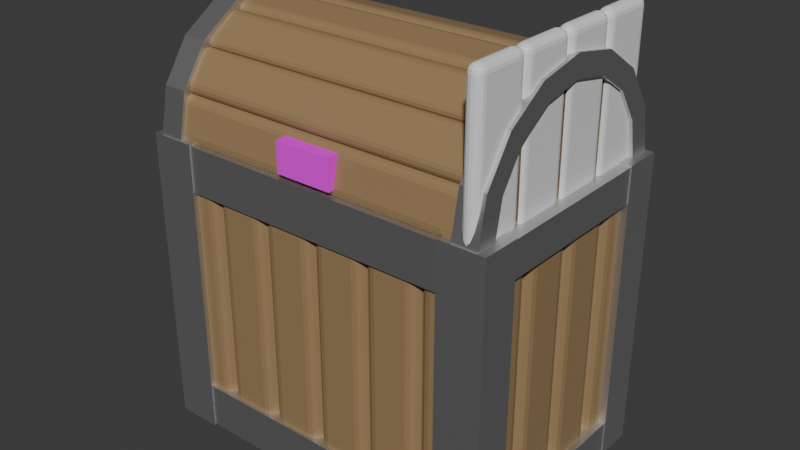 # Source: Coffre.blend  (saved by Blender 4.3.34; exported with 4.5.12 LTS)
import bpy
from mathutils import Matrix  # noqa: F401  (used for matrix-valued properties, if any)

bpy.ops.wm.read_factory_settings(use_empty=True)
scene = bpy.context.scene
scene.name = 'Scene'

# ---- collections
col_collection = bpy.data.collections.new('Collection'); scene.collection.children.link(col_collection)
col_wall = bpy.data.collections.new('wall'); col_collection.children.link(col_wall)
col_frame = bpy.data.collections.new('frame'); col_collection.children.link(col_frame)
col_top = bpy.data.collections.new('top'); col_collection.children.link(col_top)

# ---- images (referenced by path relative to the original .blend; pixels are not part of the script)
import os
ASSET_DIR = os.environ.get("B2B_ASSET_DIR", "")  # directory of the original .blend (textures are referenced by path, not embedded)
HERE = os.path.dirname(os.path.abspath(__file__))  # packed textures are extracted next to this script under _unpacked/

def load_image(name, relpath, width, height, colorspace="sRGB"):
    """Load a texture the original file referenced (path relative to the .blend, or extracted next to this script)."""
    p = next((c for c in (os.path.join(HERE, relpath), os.path.join(ASSET_DIR, relpath)) if relpath and os.path.exists(c)), "")
    if p:
        img = bpy.data.images.load(p, check_existing=True)
        img.name = name
    else:  # same state as the original file: an image datablock whose file is absent (Cycles renders it pink)
        img = bpy.data.images.new(name, width, height)
        img.source = "FILE"
        img.filepath = "//" + (relpath or name)
    img.colorspace_settings.name = colorspace
    return img
img_coffrekey_png = load_image('coffreKey.png', 'coffreKey.png', 1024, 1024, 'sRGB')

# ---- materials (node trees are filled in below, after node groups)
mat_material_001 = bpy.data.materials.new('Material.001')
mat_material_001.alpha_threshold = 0.0
mat_material_001.roughness = 0.5
mat_material_001.line_color = (0.0, 0.0, 0.0, 1.0)
mat_material = bpy.data.materials.new('Material')
mat_material.alpha_threshold = 0.0
mat_material.roughness = 0.5
mat_material.line_color = (0.0, 0.0, 0.0, 1.0)
mat_material_002 = bpy.data.materials.new('Material.002')
mat_material_002.alpha_threshold = 0.0
mat_material_002.roughness = 0.5
mat_material_002.line_color = (0.0, 0.0, 0.0, 1.0)
mat_material_008 = bpy.data.materials.new('Material.008')
mat_material_007 = bpy.data.materials.new('Material.007')
mat_material_006 = bpy.data.materials.new('Material.006')
mat_material_009 = bpy.data.materials.new('Material.009')
mat_material_004 = bpy.data.materials.new('Material.004')
mat_material_004.alpha_threshold = 0.0
mat_material_004.roughness = 0.5
mat_material_004.line_color = (0.0, 0.0, 0.0, 1.0)
mat_material_005 = bpy.data.materials.new('Material.005')
mat_material_005.alpha_threshold = 0.0
mat_material_005.roughness = 0.5
mat_material_005.line_color = (0.0, 0.0, 0.0, 1.0)
mat_material_011 = bpy.data.materials.new('Material.011')
mat_material_003 = bpy.data.materials.new('Material.003')

# ---- material node trees
mat_material_001.use_nodes = True; mat_material_001.node_tree.nodes.clear()
_N = mat_material_001.node_tree.nodes; _L = mat_material_001.node_tree.links
n0 = _N.new('ShaderNodeOutputMaterial'); n0.name = 'Material Output'; n0.location = (300, 300)
n1 = _N.new('ShaderNodeBsdfPrincipled'); n1.name = 'Principled BSDF'; n1.location = (10, 300)
n1.inputs[0].default_value = (0.3278, 0.2159, 0.1046, 1.0)
n1.inputs[3].default_value = 1.45
_L.new(n1.outputs[0], n0.inputs[0])
n0.is_active_output = True
mat_material.use_nodes = True; mat_material.node_tree.nodes.clear()
_N = mat_material.node_tree.nodes; _L = mat_material.node_tree.links
n0 = _N.new('ShaderNodeOutputMaterial'); n0.name = 'Material Output'; n0.location = (300, 300)
n1 = _N.new('ShaderNodeBsdfPrincipled'); n1.name = 'Principled BSDF'; n1.location = (10, 300)
n1.inputs[0].default_value = (0.3278, 0.2159, 0.1046, 1.0)
n1.inputs[3].default_value = 1.45
_L.new(n1.outputs[0], n0.inputs[0])
n0.is_active_output = True
mat_material_002.use_nodes = True; mat_material_002.node_tree.nodes.clear()
_N = mat_material_002.node_tree.nodes; _L = mat_material_002.node_tree.links
n0 = _N.new('ShaderNodeOutputMaterial'); n0.name = 'Material Output'; n0.location = (300, 300)
n1 = _N.new('ShaderNodeBsdfPrincipled'); n1.name = 'Principled BSDF'; n1.location = (10, 300)
n1.inputs[0].default_value = (0.3278, 0.2159, 0.1046, 1.0)
n1.inputs[3].default_value = 1.45
_L.new(n1.outputs[0], n0.inputs[0])
n0.is_active_output = True
mat_material_008.use_nodes = True; mat_material_008.node_tree.nodes.clear()
_N = mat_material_008.node_tree.nodes; _L = mat_material_008.node_tree.links
n0 = _N.new('ShaderNodeBsdfPrincipled'); n0.name = 'Principled BSDF'; n0.location = (10, 300)
n0.inputs[0].default_value = (0.6654, 0.6654, 0.6654, 1.0)
n0.inputs[1].default_value = 0.993
n1 = _N.new('ShaderNodeOutputMaterial'); n1.name = 'Material Output'; n1.location = (300, 300)
_L.new(n0.outputs[0], n1.inputs[0])
n1.is_active_output = True
mat_material_007.use_nodes = True; mat_material_007.node_tree.nodes.clear()
_N = mat_material_007.node_tree.nodes; _L = mat_material_007.node_tree.links
n0 = _N.new('ShaderNodeBsdfPrincipled'); n0.name = 'Principled BSDF'; n0.location = (10, 300)
n0.inputs[0].default_value = (0.6654, 0.6654, 0.6654, 1.0)
n0.inputs[1].default_value = 1.0
n1 = _N.new('ShaderNodeOutputMaterial'); n1.name = 'Material Output'; n1.location = (300, 300)
_L.new(n0.outputs[0], n1.inputs[0])
n1.is_active_output = True
mat_material_006.use_nodes = True; mat_material_006.node_tree.nodes.clear()
_N = mat_material_006.node_tree.nodes; _L = mat_material_006.node_tree.links
n0 = _N.new('ShaderNodeBsdfPrincipled'); n0.name = 'Principled BSDF'; n0.location = (10, 300)
n0.inputs[0].default_value = (0.6654, 0.6654, 0.6654, 1.0)
n0.inputs[1].default_value = 1.0
n1 = _N.new('ShaderNodeOutputMaterial'); n1.name = 'Material Output'; n1.location = (300, 300)
_L.new(n0.outputs[0], n1.inputs[0])
n1.is_active_output = True
mat_material_009.use_nodes = True; mat_material_009.node_tree.nodes.clear()
_N = mat_material_009.node_tree.nodes; _L = mat_material_009.node_tree.links
n0 = _N.new('ShaderNodeBsdfPrincipled'); n0.name = 'Principled BSDF'; n0.location = (10, 300)
n0.inputs[0].default_value = (0.6654, 0.6654, 0.6654, 1.0)
n0.inputs[1].default_value = 1.0
n1 = _N.new('ShaderNodeOutputMaterial'); n1.name = 'Material Output'; n1.location = (300, 300)
_L.new(n0.outputs[0], n1.inputs[0])
n1.is_active_output = True
mat_material_004.use_nodes = True; mat_material_004.node_tree.nodes.clear()
_N = mat_material_004.node_tree.nodes; _L = mat_material_004.node_tree.links
n0 = _N.new('ShaderNodeOutputMaterial'); n0.name = 'Material Output'; n0.location = (300, 300)
n1 = _N.new('ShaderNodeBsdfPrincipled'); n1.name = 'Principled BSDF'; n1.location = (10, 300)
n1.inputs[0].default_value = (0.3278, 0.2159, 0.1046, 1.0)
n1.inputs[3].default_value = 1.45
_L.new(n1.outputs[0], n0.inputs[0])
n0.is_active_output = True
mat_material_005.use_nodes = True; mat_material_005.node_tree.nodes.clear()
_N = mat_material_005.node_tree.nodes; _L = mat_material_005.node_tree.links
n0 = _N.new('ShaderNodeOutputMaterial'); n0.name = 'Material Output'; n0.location = (300, 300)
n1 = _N.new('ShaderNodeBsdfPrincipled'); n1.name = 'Principled BSDF'; n1.location = (10, 300)
n1.inputs[3].default_value = 1.45
_L.new(n1.outputs[0], n0.inputs[0])
n0.is_active_output = True
mat_material_011.use_nodes = True; mat_material_011.node_tree.nodes.clear()
_N = mat_material_011.node_tree.nodes; _L = mat_material_011.node_tree.links
n0 = _N.new('ShaderNodeBsdfPrincipled'); n0.name = 'Principled BSDF'; n0.location = (10, 300)
n1 = _N.new('ShaderNodeOutputMaterial'); n1.name = 'Material Output'; n1.location = (300, 300)
n2 = _N.new('ShaderNodeTexImage'); n2.name = 'Image Texture'; n2.location = (-383, 346)
n2.image = img_coffrekey_png
_L.new(n0.outputs[0], n1.inputs[0])
_L.new(n2.outputs[0], n0.inputs[0])
_L.new(n2.outputs[1], n0.inputs[4])
n1.is_active_output = True
mat_material_003.use_nodes = True; mat_material_003.node_tree.nodes.clear()
_N = mat_material_003.node_tree.nodes; _L = mat_material_003.node_tree.links
n0 = _N.new('ShaderNodeBsdfPrincipled'); n0.name = 'Principled BSDF'; n0.location = (10, 300)
n0.inputs[0].default_value = (0.3278, 0.2159, 0.1046, 1.0)
n1 = _N.new('ShaderNodeOutputMaterial'); n1.name = 'Material Output'; n1.location = (300, 300)
_L.new(n0.outputs[0], n1.inputs[0])
n1.is_active_output = True

# ---- world
world_world = bpy.data.worlds.new('World'); scene.world = world_world
world_world.use_nodes = True; world_world.node_tree.nodes.clear()
_N = world_world.node_tree.nodes; _L = world_world.node_tree.links
n0 = _N.new('ShaderNodeOutputWorld'); n0.name = 'World Output'; n0.location = (300, 300)
n1 = _N.new('ShaderNodeBackground'); n1.name = 'Background'; n1.location = (10, 300)
n1.inputs[0].default_value = (0.05088, 0.05088, 0.05088, 1.0)
_L.new(n1.outputs[0], n0.inputs[0])
n0.is_active_output = True
world_world.color = (0.05088, 0.05088, 0.05088)
world_world.sun_shadow_jitter_overblur = 0.0

# ---- meshes
me_cube_001 = bpy.data.meshes.new('Cube.001')
me_cube_001.from_pydata([(-0.8737, -0.8491, 0.8999), (-0.8737, -0.8491, -0.8999), (-0.8737, -1.039, 0.8999), (-0.8737, -1.039, -0.8999), (-1.312, -0.8491, 0.8999), (-1.312, -0.8491, -0.8999), (-1.312, -1.039, 0.8999), (-1.312, -1.039, -0.8999)], [], [(0, 4, 6, 2), (3, 2, 6, 7), (7, 6, 4, 5), (5, 1, 3, 7), (1, 0, 2, 3), (5, 4, 0, 1)])
_uv = me_cube_001.uv_layers.new(name='UVMap')
_uv.uv.foreach_set('vector', [0.625, 0.5, 0.875, 0.5, 0.875, 0.75, 0.625, 0.75, 0.375, 0.75, 0.625, 0.75, 0.625, 1.0, 0.375, 1.0, 0.375, 0.0, 0.625, 0.0, 0.625, 0.25, 0.375, 0.25, 0.125, 0.5, 0.375, 0.5, 0.375, 0.75, 0.125, 0.75, 0.375, 0.5, 0.625, 0.5, 0.625, 0.75, 0.375, 0.75, 0.375, 0.25, 0.625, 0.25, 0.625, 0.5, 0.375, 0.5])
me_cube_001.materials.append(mat_material_001)
me_cube_001.use_mirror_vertex_groups = False
me_cube_001.update()
me_cube = bpy.data.meshes.new('Cube')
me_cube.from_pydata([(-0.8583, -0.7188, 1.0), (-0.8583, -0.7188, -1.0), (-0.8583, -0.9087, 1.0), (-0.8583, -0.9087, -1.0), (-1.297, -0.7188, 1.0), (-1.297, -0.7188, -1.0), (-1.297, -0.9087, 1.0), (-1.297, -0.9087, -1.0)], [], [(0, 4, 6, 2), (3, 2, 6, 7), (7, 6, 4, 5), (5, 1, 3, 7), (1, 0, 2, 3), (5, 4, 0, 1)])
_uv = me_cube.uv_layers.new(name='UVMap')
_uv.uv.foreach_set('vector', [0.625, 0.5, 0.875, 0.5, 0.875, 0.75, 0.625, 0.75, 0.375, 0.75, 0.625, 0.75, 0.625, 1.0, 0.375, 1.0, 0.375, 0.0, 0.625, 0.0, 0.625, 0.25, 0.375, 0.25, 0.125, 0.5, 0.375, 0.5, 0.375, 0.75, 0.125, 0.75, 0.375, 0.5, 0.625, 0.5, 0.625, 0.75, 0.375, 0.75, 0.375, 0.25, 0.625, 0.25, 0.625, 0.5, 0.375, 0.5])
me_cube.materials.append(mat_material)
me_cube.use_mirror_vertex_groups = False
me_cube.update()
me_cube_002 = bpy.data.meshes.new('Cube.002')
me_cube_002.from_pydata([(-0.4159, -1.163, 1.0), (-0.4159, -1.163, -1.0), (-0.4159, -1.353, 1.0), (-0.4159, -1.353, -1.0), (-0.8542, -1.163, 1.0), (-0.8542, -1.163, -1.0), (-0.8542, -1.353, 1.0), (-0.8542, -1.353, -1.0)], [], [(0, 4, 6, 2), (3, 2, 6, 7), (7, 6, 4, 5), (5, 1, 3, 7), (1, 0, 2, 3), (5, 4, 0, 1)])
_uv = me_cube_002.uv_layers.new(name='UVMap')
_uv.uv.foreach_set('vector', [0.625, 0.5, 0.875, 0.5, 0.875, 0.75, 0.625, 0.75, 0.375, 0.75, 0.625, 0.75, 0.625, 1.0, 0.375, 1.0, 0.375, 0.0, 0.625, 0.0, 0.625, 0.25, 0.375, 0.25, 0.125, 0.5, 0.375, 0.5, 0.375, 0.75, 0.125, 0.75, 0.375, 0.5, 0.625, 0.5, 0.625, 0.75, 0.375, 0.75, 0.375, 0.25, 0.625, 0.25, 0.625, 0.5, 0.375, 0.5])
me_cube_002.materials.append(mat_material_002)
me_cube_002.use_mirror_vertex_groups = False
me_cube_002.update()
me_cube_003 = bpy.data.meshes.new('Cube.003')
me_cube_003.from_pydata([(1.059, -0.9443, -1.171), (1.059, -0.9443, 1.17), (1.059, -0.6471, -1.171), (1.059, -0.6471, 1.17), (1.409, -0.9443, -1.171), (1.409, -0.9443, 1.17), (1.409, -0.6471, -1.171), (1.409, -0.6471, 1.17)], [], [(0, 1, 3, 2), (2, 3, 7, 6), (6, 7, 5, 4), (4, 5, 1, 0), (2, 6, 4, 0), (7, 3, 1, 5)])
_uv = me_cube_003.uv_layers.new(name='UVMap')
_uv.uv.foreach_set('vector', [0.375, 0.0, 0.625, 0.0, 0.625, 0.25, 0.375, 0.25, 0.375, 0.25, 0.625, 0.25, 0.625, 0.5, 0.375, 0.5, 0.375, 0.5, 0.625, 0.5, 0.625, 0.75, 0.375, 0.75, 0.375, 0.75, 0.625, 0.75, 0.625, 1.0, 0.375, 1.0, 0.125, 0.5, 0.375, 0.5, 0.375, 0.75, 0.125, 0.75, 0.625, 0.5, 0.875, 0.5, 0.875, 0.75, 0.625, 0.75])
me_cube_003.materials.append(mat_material_008)
me_cube_003.update()
me_cube_007 = bpy.data.meshes.new('Cube.007')
me_cube_007.from_pydata([(1.073, -1.157, -0.6707), (1.073, -1.157, 0.6707), (1.073, -0.8899, -0.6707), (1.073, -0.8899, 0.6707), (1.401, -1.157, -0.6707), (1.401, -1.157, 0.6707), (1.401, -0.8899, -0.6707), (1.401, -0.8899, 0.6707)], [], [(0, 1, 3, 2), (2, 3, 7, 6), (6, 7, 5, 4), (4, 5, 1, 0), (2, 6, 4, 0), (7, 3, 1, 5)])
_uv = me_cube_007.uv_layers.new(name='UVMap')
_uv.uv.foreach_set('vector', [0.375, 0.0, 0.625, 0.0, 0.625, 0.25, 0.375, 0.25, 0.375, 0.25, 0.625, 0.25, 0.625, 0.5, 0.375, 0.5, 0.375, 0.5, 0.625, 0.5, 0.625, 0.75, 0.375, 0.75, 0.375, 0.75, 0.625, 0.75, 0.625, 1.0, 0.375, 1.0, 0.125, 0.5, 0.375, 0.5, 0.375, 0.75, 0.125, 0.75, 0.625, 0.5, 0.875, 0.5, 0.875, 0.75, 0.625, 0.75])
me_cube_007.materials.append(mat_material_007)
me_cube_007.update()
me_cube_008 = bpy.data.meshes.new('Cube.008')
me_cube_008.from_pydata([(0.807, -0.9339, -1.227), (0.807, -0.9339, 1.227), (0.807, -0.6866, -1.227), (0.807, -0.6866, 1.227), (1.157, -0.9339, -1.227), (1.157, -0.9339, 1.227), (1.157, -0.6866, -1.227), (1.157, -0.6866, 1.227)], [], [(0, 1, 3, 2), (2, 3, 7, 6), (6, 7, 5, 4), (4, 5, 1, 0), (2, 6, 4, 0), (7, 3, 1, 5)])
_uv = me_cube_008.uv_layers.new(name='UVMap')
_uv.uv.foreach_set('vector', [0.375, 0.0, 0.625, 0.0, 0.625, 0.25, 0.375, 0.25, 0.375, 0.25, 0.625, 0.25, 0.625, 0.5, 0.375, 0.5, 0.375, 0.5, 0.625, 0.5, 0.625, 0.75, 0.375, 0.75, 0.375, 0.75, 0.625, 0.75, 0.625, 1.0, 0.375, 1.0, 0.125, 0.5, 0.375, 0.5, 0.375, 0.75, 0.125, 0.75, 0.625, 0.5, 0.875, 0.5, 0.875, 0.75, 0.625, 0.75])
me_cube_008.materials.append(mat_material_006)
me_cube_008.update()
me_cube_010 = bpy.data.meshes.new('Cube.010')
me_cube_010.from_pydata([(1.99, 0.1235, -2.015), (1.99, 0.1235, -0.1649), (1.99, 0.2881, -2.015), (1.99, 0.2881, -0.1649), (2.317, 0.1235, -2.015), (2.317, 0.1235, -0.1649), (2.317, 0.2881, -2.015), (2.317, 0.2881, -0.1649), (1.99, 0.2058, -2.015), (1.99, 0.1235, -1.09), (1.99, 0.2058, -0.1649), (1.99, 0.2881, -1.09), (2.153, 0.2881, -2.015), (2.153, 0.2881, -0.1649), (2.317, 0.2881, -1.09), (2.317, 0.2058, -2.015), (2.317, 0.2058, -0.1649), (2.317, 0.1235, -1.09), (2.153, 0.1235, -2.015), (2.153, 0.1235, -0.1649), (2.153, 0.2058, -0.1649), (2.153, 0.2058, -2.015), (2.153, 0.1235, -1.09), (2.317, 0.2058, -1.09), (2.153, 0.2881, -1.09), (1.99, 0.2058, -1.09), (1.99, 0.1646, -2.015), (1.99, 0.1235, -0.6274), (1.99, 0.2469, -0.1649), (1.99, 0.2881, -1.552), (2.072, 0.2881, -2.015), (2.235, 0.2881, -0.1649), (2.317, 0.2881, -1.552), (2.317, 0.2469, -2.015), (2.317, 0.1646, -0.1649), (2.317, 0.1235, -1.552), (2.235, 0.1235, -2.015), (2.072, 0.1235, -0.1649), (1.99, 0.2469, -2.015), (1.99, 0.1235, -1.552), (1.99, 0.1646, -0.1649), (1.99, 0.2881, -0.6274), (2.235, 0.2881, -2.015), (2.072, 0.2881, -0.1649), (2.317, 0.2881, -0.6274), (2.317, 0.1646, -2.015), (2.317, 0.2469, -0.1649), (2.317, 0.1235, -0.6274), (2.072, 0.1235, -2.015), (2.235, 0.1235, -0.1649), (2.153, 0.1646, -0.1649), (2.153, 0.2469, -0.1649), (2.235, 0.2058, -0.1649), (2.072, 0.2058, -0.1649), (2.153, 0.1646, -2.015), (2.153, 0.2469, -2.015), (2.072, 0.2058, -2.015), (2.235, 0.2058, -2.015), (2.072, 0.1235, -1.09), (2.235, 0.1235, -1.09), (2.153, 0.1235, -1.552), (2.153, 0.1235, -0.6274), (2.317, 0.1646, -1.09), (2.317, 0.2469, -1.09), (2.317, 0.2058, -1.552), (2.317, 0.2058, -0.6274), (2.235, 0.2881, -1.09), (2.072, 0.2881, -1.09), (2.153, 0.2881, -1.552), (2.153, 0.2881, -0.6274), (1.99, 0.2469, -1.09), (1.99, 0.1646, -1.09), (1.99, 0.2058, -1.552), (1.99, 0.2058, -0.6274), (1.99, 0.1646, -0.6274), (1.99, 0.1646, -1.552), (1.99, 0.2469, -1.552), (2.072, 0.2881, -0.6274), (2.072, 0.2881, -1.552), (2.235, 0.2881, -1.552), (2.317, 0.2469, -0.6274), (2.317, 0.2469, -1.552), (2.317, 0.1646, -1.552), (2.235, 0.1235, -0.6274), (2.235, 0.1235, -1.552), (2.072, 0.1235, -1.552), (2.235, 0.2469, -2.015), (2.072, 0.2469, -2.015), (2.072, 0.1646, -2.015), (2.072, 0.2469, -0.1649), (2.235, 0.2469, -0.1649), (2.235, 0.1646, -0.1649), (2.072, 0.1646, -0.1649), (2.235, 0.1646, -2.015), (2.072, 0.1235, -0.6274), (2.317, 0.1646, -0.6274), (2.235, 0.2881, -0.6274), (1.99, 0.2469, -0.6274), (1.99, 0.144, -2.015), (1.99, 0.1235, -0.3961), (1.99, 0.2675, -0.1649), (1.99, 0.2881, -1.784), (2.031, 0.2881, -2.015), (2.276, 0.2881, -0.1649), (2.317, 0.2881, -1.784), (2.317, 0.2675, -2.015), (2.317, 0.144, -0.1649), (2.317, 0.1235, -1.784), (2.276, 0.1235, -2.015), (2.031, 0.1235, -0.1649), (1.99, 0.2264, -2.015), (1.99, 0.1235, -1.321), (1.99, 0.1852, -0.1649), (1.99, 0.2881, -0.8586), (2.194, 0.2881, -2.015), (2.112, 0.2881, -0.1649), (2.317, 0.2881, -0.8586), (2.317, 0.1852, -2.015), (2.317, 0.2264, -0.1649), (2.317, 0.1235, -0.8586), (2.112, 0.1235, -2.015), (2.194, 0.1235, -0.1649), (2.153, 0.144, -0.1649), (2.153, 0.2264, -0.1649), (2.276, 0.2058, -0.1649), (2.112, 0.2058, -0.1649), (2.153, 0.144, -2.015), (2.153, 0.2264, -2.015), (2.031, 0.2058, -2.015), (2.194, 0.2058, -2.015), (2.031, 0.1235, -1.09), (2.194, 0.1235, -1.09), (2.153, 0.1235, -1.784), (2.153, 0.1235, -0.8586), (2.317, 0.144, -1.09), (2.317, 0.2264, -1.09), (2.317, 0.2058, -1.784), (2.317, 0.2058, -0.8586), (2.276, 0.2881, -1.09), (2.112, 0.2881, -1.09), (2.153, 0.2881, -1.784), (2.153, 0.2881, -0.8586), (1.99, 0.2675, -1.09), (1.99, 0.1852, -1.09), (1.99, 0.2058, -1.784), (1.99, 0.2058, -0.8586), (1.99, 0.1852, -2.015), (1.99, 0.1235, -0.8586), (1.99, 0.2264, -0.1649), (1.99, 0.2881, -1.321), (2.112, 0.2881, -2.015), (2.194, 0.2881, -0.1649), (2.317, 0.2881, -1.321), (2.317, 0.2264, -2.015), (2.317, 0.1852, -0.1649), (2.317, 0.1235, -1.321), (2.194, 0.1235, -2.015), (2.112, 0.1235, -0.1649), (1.99, 0.2675, -2.015), (1.99, 0.1235, -1.784), (1.99, 0.144, -0.1649), (1.99, 0.2881, -0.3961), (2.276, 0.2881, -2.015), (2.031, 0.2881, -0.1649), (2.317, 0.2881, -0.3961), (2.317, 0.144, -2.015), (2.317, 0.2675, -0.1649), (2.317, 0.1235, -0.3961), (2.031, 0.1235, -2.015), (2.276, 0.1235, -0.1649), (2.153, 0.1852, -0.1649), (2.153, 0.2675, -0.1649), (2.194, 0.2058, -0.1649), (2.031, 0.2058, -0.1649), (2.153, 0.1852, -2.015), (2.153, 0.2675, -2.015), (2.112, 0.2058, -2.015), (2.276, 0.2058, -2.015), (2.112, 0.1235, -1.09), (2.276, 0.1235, -1.09), (2.153, 0.1235, -1.321), (2.153, 0.1235, -0.3961), (2.317, 0.1852, -1.09), (2.317, 0.2675, -1.09), (2.317, 0.2058, -1.321), (2.317, 0.2058, -0.3961), (2.194, 0.2881, -1.09), (2.031, 0.2881, -1.09), (2.153, 0.2881, -1.321), (2.153, 0.2881, -0.3961), (1.99, 0.2264, -1.09), (1.99, 0.144, -1.09), (1.99, 0.2058, -1.321), (1.99, 0.2058, -0.3961), (1.99, 0.1852, -0.6274), (1.99, 0.144, -0.6274), (1.99, 0.1646, -0.8586), (1.99, 0.1646, -0.3961), (1.99, 0.1852, -1.552), (1.99, 0.144, -1.552), (1.99, 0.1646, -1.784), (1.99, 0.1646, -1.321), (1.99, 0.2675, -1.552), (1.99, 0.2264, -1.552), (1.99, 0.2469, -1.784), (1.99, 0.2469, -1.321), (2.112, 0.2881, -0.6274), (2.031, 0.2881, -0.6274), (2.072, 0.2881, -0.8586), (2.072, 0.2881, -0.3961), (2.112, 0.2881, -1.552), (2.031, 0.2881, -1.552), (2.072, 0.2881, -1.784), (2.072, 0.2881, -1.321), (2.276, 0.2881, -1.552), (2.194, 0.2881, -1.552), (2.235, 0.2881, -1.784), (2.235, 0.2881, -1.321), (2.317, 0.2264, -0.6274), (2.317, 0.2675, -0.6274), (2.317, 0.2469, -0.8586), (2.317, 0.2469, -0.3961), (2.317, 0.2264, -1.552), (2.317, 0.2675, -1.552), (2.317, 0.2469, -1.784), (2.317, 0.2469, -1.321), (2.317, 0.144, -1.552), (2.317, 0.1852, -1.552), (2.317, 0.1646, -1.784), (2.317, 0.1646, -1.321), (2.194, 0.1235, -0.6274), (2.276, 0.1235, -0.6274), (2.235, 0.1235, -0.8586), (2.235, 0.1235, -0.3961), (2.194, 0.1235, -1.552), (2.276, 0.1235, -1.552), (2.235, 0.1235, -1.784), (2.235, 0.1235, -1.321), (2.031, 0.1235, -1.552), (2.112, 0.1235, -1.552), (2.072, 0.1235, -1.784), (2.072, 0.1235, -1.321), (2.235, 0.2264, -2.015), (2.235, 0.2675, -2.015), (2.194, 0.2469, -2.015), (2.276, 0.2469, -2.015), (2.072, 0.2264, -2.015), (2.072, 0.2675, -2.015), (2.031, 0.2469, -2.015), (2.112, 0.2469, -2.015), (2.072, 0.144, -2.015), (2.072, 0.1852, -2.015), (2.031, 0.1646, -2.015), (2.112, 0.1646, -2.015), (2.072, 0.2264, -0.1649), (2.072, 0.2675, -0.1649), (2.112, 0.2469, -0.1649), (2.031, 0.2469, -0.1649), (2.235, 0.2264, -0.1649), (2.235, 0.2675, -0.1649), (2.276, 0.2469, -0.1649), (2.194, 0.2469, -0.1649), (2.235, 0.144, -0.1649), (2.235, 0.1852, -0.1649), (2.276, 0.1646, -0.1649), (2.194, 0.1646, -0.1649), (2.072, 0.144, -0.1649), (2.072, 0.1852, -0.1649), (2.112, 0.1646, -0.1649), (2.031, 0.1646, -0.1649), (2.235, 0.144, -2.015), (2.235, 0.1852, -2.015), (2.194, 0.1646, -2.015), (2.276, 0.1646, -2.015), (2.031, 0.1235, -0.6274), (2.112, 0.1235, -0.6274), (2.072, 0.1235, -0.8586), (2.072, 0.1235, -0.3961), (2.317, 0.144, -0.6274), (2.317, 0.1852, -0.6274), (2.317, 0.1646, -0.8586), (2.317, 0.1646, -0.3961), (2.276, 0.2881, -0.6274), (2.194, 0.2881, -0.6274), (2.235, 0.2881, -0.8586), (2.235, 0.2881, -0.3961), (1.99, 0.2675, -0.6274), (1.99, 0.2264, -0.6274), (1.99, 0.2469, -0.8586), (1.99, 0.2469, -0.3961), (1.99, 0.2264, -0.3961), (1.99, 0.2264, -0.8586), (1.99, 0.2675, -0.8586), (2.194, 0.2881, -0.3961), (2.194, 0.2881, -0.8586), (2.276, 0.2881, -0.8586), (2.317, 0.1852, -0.3961), (2.317, 0.1852, -0.8586), (2.317, 0.144, -0.8586), (2.112, 0.1235, -0.3961), (2.112, 0.1235, -0.8586), (2.031, 0.1235, -0.8586), (2.276, 0.1852, -2.015), (2.194, 0.1852, -2.015), (2.194, 0.144, -2.015), (2.031, 0.1852, -0.1649), (2.112, 0.1852, -0.1649), (2.112, 0.144, -0.1649), (2.194, 0.1852, -0.1649), (2.276, 0.1852, -0.1649), (2.276, 0.144, -0.1649), (2.194, 0.2675, -0.1649), (2.276, 0.2675, -0.1649), (2.276, 0.2264, -0.1649), (2.031, 0.2675, -0.1649), (2.112, 0.2675, -0.1649), (2.112, 0.2264, -0.1649), (2.112, 0.1852, -2.015), (2.031, 0.1852, -2.015), (2.031, 0.144, -2.015), (2.112, 0.2675, -2.015), (2.031, 0.2675, -2.015), (2.031, 0.2264, -2.015), (2.276, 0.2675, -2.015), (2.194, 0.2675, -2.015), (2.194, 0.2264, -2.015), (2.112, 0.1235, -1.321), (2.112, 0.1235, -1.784), (2.031, 0.1235, -1.784), (2.276, 0.1235, -1.321), (2.276, 0.1235, -1.784), (2.194, 0.1235, -1.784), (2.276, 0.1235, -0.3961), (2.276, 0.1235, -0.8586), (2.194, 0.1235, -0.8586), (2.317, 0.1852, -1.321), (2.317, 0.1852, -1.784), (2.317, 0.144, -1.784), (2.317, 0.2675, -1.321), (2.317, 0.2675, -1.784), (2.317, 0.2264, -1.784), (2.317, 0.2675, -0.3961), (2.317, 0.2675, -0.8586), (2.317, 0.2264, -0.8586), (2.194, 0.2881, -1.321), (2.194, 0.2881, -1.784), (2.276, 0.2881, -1.784), (2.031, 0.2881, -1.321), (2.031, 0.2881, -1.784), (2.112, 0.2881, -1.784), (2.031, 0.2881, -0.3961), (2.031, 0.2881, -0.8586), (2.112, 0.2881, -0.8586), (1.99, 0.2264, -1.321), (1.99, 0.2264, -1.784), (1.99, 0.2675, -1.784), (1.99, 0.144, -1.321), (1.99, 0.144, -1.784), (1.99, 0.1852, -1.784), (1.99, 0.144, -0.3961), (1.99, 0.144, -0.8586), (1.99, 0.1852, -0.8586), (1.99, 0.1852, -0.3961), (1.99, 0.1852, -1.321), (1.99, 0.2675, -1.321), (2.112, 0.2881, -0.3961), (2.112, 0.2881, -1.321), (2.276, 0.2881, -1.321), (2.317, 0.2264, -0.3961), (2.317, 0.2264, -1.321), (2.317, 0.144, -1.321), (2.194, 0.1235, -0.3961), (2.194, 0.1235, -1.321), (2.031, 0.1235, -1.321), (2.276, 0.2264, -2.015), (2.112, 0.2264, -2.015), (2.112, 0.144, -2.015), (2.031, 0.2264, -0.1649), (2.194, 0.2264, -0.1649), (2.194, 0.144, -0.1649), (2.031, 0.144, -0.1649), (2.276, 0.144, -2.015), (2.031, 0.1235, -0.3961), (2.317, 0.144, -0.3961), (2.276, 0.2881, -0.3961), (1.99, 0.2675, -0.3961)], [], [(385, 100, 3, 161), (384, 103, 7, 164), (383, 106, 5, 167), (382, 109, 1, 99), (381, 165, 4, 108), (380, 160, 1, 109), (379, 122, 19, 121), (378, 123, 20, 172), (377, 148, 10, 173), (376, 126, 18, 120), (375, 127, 21, 176), (374, 153, 15, 177), (373, 130, 9, 111), (372, 131, 22, 180), (371, 121, 19, 181), (370, 134, 17, 155), (369, 135, 23, 184), (368, 118, 16, 185), (367, 138, 14, 152), (366, 139, 24, 188), (365, 115, 13, 189), (364, 142, 11, 149), (363, 143, 25, 192), (362, 112, 10, 193), (361, 194, 73, 145), (360, 195, 74, 196), (359, 160, 40, 197), (358, 198, 72, 144), (357, 199, 75, 200), (356, 191, 71, 201), (355, 202, 29, 101), (354, 203, 76, 204), (353, 190, 70, 205), (352, 206, 69, 141), (351, 207, 77, 208), (350, 163, 43, 209), (349, 210, 68, 140), (348, 211, 78, 212), (347, 187, 67, 213), (346, 214, 32, 104), (345, 215, 79, 216), (344, 186, 66, 217), (343, 218, 65, 137), (342, 219, 80, 220), (341, 166, 46, 221), (340, 222, 64, 136), (339, 223, 81, 224), (338, 183, 63, 225), (337, 226, 35, 107), (336, 227, 82, 228), (335, 182, 62, 229), (334, 230, 61, 133), (333, 231, 83, 232), (332, 169, 49, 233), (331, 234, 60, 132), (330, 235, 84, 236), (329, 179, 59, 237), (328, 238, 39, 159), (327, 239, 85, 240), (326, 178, 58, 241), (325, 242, 57, 129), (324, 243, 86, 244), (323, 105, 33, 245), (322, 246, 56, 128), (321, 247, 87, 248), (320, 175, 55, 249), (319, 250, 48, 168), (318, 251, 88, 252), (317, 174, 54, 253), (316, 254, 53, 125), (315, 255, 89, 256), (314, 100, 28, 257), (313, 258, 52, 124), (312, 259, 90, 260), (311, 171, 51, 261), (310, 262, 49, 169), (309, 263, 91, 264), (308, 170, 50, 265), (307, 266, 37, 157), (306, 267, 92, 268), (305, 112, 40, 269), (304, 270, 36, 156), (303, 271, 93, 272), (302, 117, 45, 273), (301, 274, 27, 147), (300, 275, 94, 276), (299, 157, 37, 277), (298, 278, 47, 119), (297, 279, 95, 280), (296, 154, 34, 281), (295, 282, 44, 116), (294, 283, 96, 284), (293, 151, 31, 285), (292, 286, 41, 113), (291, 287, 97, 288), (290, 148, 28, 289), (287, 290, 289, 97), (73, 193, 290, 287), (193, 10, 148, 290), (190, 291, 288, 70), (25, 145, 291, 190), (145, 73, 287, 291), (142, 292, 113, 11), (70, 288, 292, 142), (288, 97, 286, 292), (283, 293, 285, 96), (69, 189, 293, 283), (189, 13, 151, 293), (186, 294, 284, 66), (24, 141, 294, 186), (141, 69, 283, 294), (138, 295, 116, 14), (66, 284, 295, 138), (284, 96, 282, 295), (279, 296, 281, 95), (65, 185, 296, 279), (185, 16, 154, 296), (182, 297, 280, 62), (23, 137, 297, 182), (137, 65, 279, 297), (134, 298, 119, 17), (62, 280, 298, 134), (280, 95, 278, 298), (275, 299, 277, 94), (61, 181, 299, 275), (181, 19, 157, 299), (178, 300, 276, 58), (22, 133, 300, 178), (133, 61, 275, 300), (130, 301, 147, 9), (58, 276, 301, 130), (276, 94, 274, 301), (271, 302, 273, 93), (57, 177, 302, 271), (177, 15, 117, 302), (174, 303, 272, 54), (21, 129, 303, 174), (129, 57, 271, 303), (126, 304, 156, 18), (54, 272, 304, 126), (272, 93, 270, 304), (267, 305, 269, 92), (53, 173, 305, 267), (173, 10, 112, 305), (170, 306, 268, 50), (20, 125, 306, 170), (125, 53, 267, 306), (122, 307, 157, 19), (50, 268, 307, 122), (268, 92, 266, 307), (263, 308, 265, 91), (52, 172, 308, 263), (172, 20, 170, 308), (154, 309, 264, 34), (16, 124, 309, 154), (124, 52, 263, 309), (106, 310, 169, 5), (34, 264, 310, 106), (264, 91, 262, 310), (259, 311, 261, 90), (31, 151, 311, 259), (151, 13, 171, 311), (166, 312, 260, 46), (7, 103, 312, 166), (103, 31, 259, 312), (118, 313, 124, 16), (46, 260, 313, 118), (260, 90, 258, 313), (255, 314, 257, 89), (43, 163, 314, 255), (163, 3, 100, 314), (171, 315, 256, 51), (13, 115, 315, 171), (115, 43, 255, 315), (123, 316, 125, 20), (51, 256, 316, 123), (256, 89, 254, 316), (251, 317, 253, 88), (56, 176, 317, 251), (176, 21, 174, 317), (146, 318, 252, 26), (8, 128, 318, 146), (128, 56, 251, 318), (98, 319, 168, 0), (26, 252, 319, 98), (252, 88, 250, 319), (247, 320, 249, 87), (30, 150, 320, 247), (150, 12, 175, 320), (158, 321, 248, 38), (2, 102, 321, 158), (102, 30, 247, 321), (110, 322, 128, 8), (38, 248, 322, 110), (248, 87, 246, 322), (243, 323, 245, 86), (42, 162, 323, 243), (162, 6, 105, 323), (175, 324, 244, 55), (12, 114, 324, 175), (114, 42, 243, 324), (127, 325, 129, 21), (55, 244, 325, 127), (244, 86, 242, 325), (239, 326, 241, 85), (60, 180, 326, 239), (180, 22, 178, 326), (120, 327, 240, 48), (18, 132, 327, 120), (132, 60, 239, 327), (168, 328, 159, 0), (48, 240, 328, 168), (240, 85, 238, 328), (235, 329, 237, 84), (35, 155, 329, 235), (155, 17, 179, 329), (108, 330, 236, 36), (4, 107, 330, 108), (107, 35, 235, 330), (156, 331, 132, 18), (36, 236, 331, 156), (236, 84, 234, 331), (231, 332, 233, 83), (47, 167, 332, 231), (167, 5, 169, 332), (179, 333, 232, 59), (17, 119, 333, 179), (119, 47, 231, 333), (131, 334, 133, 22), (59, 232, 334, 131), (232, 83, 230, 334), (227, 335, 229, 82), (64, 184, 335, 227), (184, 23, 182, 335), (117, 336, 228, 45), (15, 136, 336, 117), (136, 64, 227, 336), (165, 337, 107, 4), (45, 228, 337, 165), (228, 82, 226, 337), (223, 338, 225, 81), (32, 152, 338, 223), (152, 14, 183, 338), (105, 339, 224, 33), (6, 104, 339, 105), (104, 32, 223, 339), (153, 340, 136, 15), (33, 224, 340, 153), (224, 81, 222, 340), (219, 341, 221, 80), (44, 164, 341, 219), (164, 7, 166, 341), (183, 342, 220, 63), (14, 116, 342, 183), (116, 44, 219, 342), (135, 343, 137, 23), (63, 220, 343, 135), (220, 80, 218, 343), (215, 344, 217, 79), (68, 188, 344, 215), (188, 24, 186, 344), (114, 345, 216, 42), (12, 140, 345, 114), (140, 68, 215, 345), (162, 346, 104, 6), (42, 216, 346, 162), (216, 79, 214, 346), (211, 347, 213, 78), (29, 149, 347, 211), (149, 11, 187, 347), (102, 348, 212, 30), (2, 101, 348, 102), (101, 29, 211, 348), (150, 349, 140, 12), (30, 212, 349, 150), (212, 78, 210, 349), (207, 350, 209, 77), (41, 161, 350, 207), (161, 3, 163, 350), (187, 351, 208, 67), (11, 113, 351, 187), (113, 41, 207, 351), (139, 352, 141, 24), (67, 208, 352, 139), (208, 77, 206, 352), (203, 353, 205, 76), (72, 192, 353, 203), (192, 25, 190, 353), (110, 354, 204, 38), (8, 144, 354, 110), (144, 72, 203, 354), (158, 355, 101, 2), (38, 204, 355, 158), (204, 76, 202, 355), (199, 356, 201, 75), (39, 111, 356, 199), (111, 9, 191, 356), (98, 357, 200, 26), (0, 159, 357, 98), (159, 39, 199, 357), (146, 358, 144, 8), (26, 200, 358, 146), (200, 75, 198, 358), (195, 359, 197, 74), (27, 99, 359, 195), (99, 1, 160, 359), (191, 360, 196, 71), (9, 147, 360, 191), (147, 27, 195, 360), (143, 361, 145, 25), (71, 196, 361, 143), (196, 74, 194, 361), (194, 362, 193, 73), (74, 197, 362, 194), (197, 40, 112, 362), (198, 363, 192, 72), (75, 201, 363, 198), (201, 71, 143, 363), (202, 364, 149, 29), (76, 205, 364, 202), (205, 70, 142, 364), (206, 365, 189, 69), (77, 209, 365, 206), (209, 43, 115, 365), (210, 366, 188, 68), (78, 213, 366, 210), (213, 67, 139, 366), (214, 367, 152, 32), (79, 217, 367, 214), (217, 66, 138, 367), (218, 368, 185, 65), (80, 221, 368, 218), (221, 46, 118, 368), (222, 369, 184, 64), (81, 225, 369, 222), (225, 63, 135, 369), (226, 370, 155, 35), (82, 229, 370, 226), (229, 62, 134, 370), (230, 371, 181, 61), (83, 233, 371, 230), (233, 49, 121, 371), (234, 372, 180, 60), (84, 237, 372, 234), (237, 59, 131, 372), (238, 373, 111, 39), (85, 241, 373, 238), (241, 58, 130, 373), (242, 374, 177, 57), (86, 245, 374, 242), (245, 33, 153, 374), (246, 375, 176, 56), (87, 249, 375, 246), (249, 55, 127, 375), (250, 376, 120, 48), (88, 253, 376, 250), (253, 54, 126, 376), (254, 377, 173, 53), (89, 257, 377, 254), (257, 28, 148, 377), (258, 378, 172, 52), (90, 261, 378, 258), (261, 51, 123, 378), (262, 379, 121, 49), (91, 265, 379, 262), (265, 50, 122, 379), (266, 380, 109, 37), (92, 269, 380, 266), (269, 40, 160, 380), (270, 381, 108, 36), (93, 273, 381, 270), (273, 45, 165, 381), (274, 382, 99, 27), (94, 277, 382, 274), (277, 37, 109, 382), (278, 383, 167, 47), (95, 281, 383, 278), (281, 34, 106, 383), (282, 384, 164, 44), (96, 285, 384, 282), (285, 31, 103, 384), (286, 385, 161, 41), (97, 289, 385, 286), (289, 28, 100, 385)])
_uv = me_cube_010.uv_layers.new(name='UVMap')
_uv.uv.foreach_set('vector', [0.5938, 0.2188, 0.625, 0.2188, 0.625, 0.25, 0.5938, 0.25, 0.5938, 0.4688, 0.625, 0.4688, 0.625, 0.5, 0.5938, 0.5, 0.5938, 0.7188, 0.625, 0.7188, 0.625, 0.75, 0.5938, 0.75, 0.5938, 0.9688, 0.625, 0.9688, 0.625, 1.0, 0.5938, 1.0, 0.3438, 0.7188, 0.375, 0.7188, 0.375, 0.75, 0.3438, 0.75, 0.8438, 0.7188, 0.875, 0.7188, 0.875, 0.75, 0.8438, 0.75, 0.7188, 0.7188, 0.75, 0.7188, 0.75, 0.75, 0.7188, 0.75, 0.7188, 0.5938, 0.75, 0.5938, 0.75, 0.625, 0.7188, 0.625, 0.8438, 0.5938, 0.875, 0.5938, 0.875, 0.625, 0.8438, 0.625, 0.2188, 0.7188, 0.25, 0.7188, 0.25, 0.75, 0.2188, 0.75, 0.2188, 0.5938, 0.25, 0.5938, 0.25, 0.625, 0.2188, 0.625, 0.3438, 0.5938, 0.375, 0.5938, 0.375, 0.625, 0.3438, 0.625, 0.4688, 0.9688, 0.5, 0.9688, 0.5, 1.0, 0.4688, 1.0, 0.4688, 0.8438, 0.5, 0.8438, 0.5, 0.875, 0.4688, 0.875, 0.5938, 0.8438, 0.625, 0.8438, 0.625, 0.875, 0.5938, 0.875, 0.4688, 0.7188, 0.5, 0.7188, 0.5, 0.75, 0.4688, 0.75, 0.4688, 0.5938, 0.5, 0.5938, 0.5, 0.625, 0.4688, 0.625, 0.5938, 0.5938, 0.625, 0.5938, 0.625, 0.625, 0.5938, 0.625, 0.4688, 0.4688, 0.5, 0.4688, 0.5, 0.5, 0.4688, 0.5, 0.4688, 0.3438, 0.5, 0.3438, 0.5, 0.375, 0.4688, 0.375, 0.5938, 0.3438, 0.625, 0.3438, 0.625, 0.375, 0.5938, 0.375, 0.4688, 0.2188, 0.5, 0.2188, 0.5, 0.25, 0.4688, 0.25, 0.4688, 0.09375, 0.5, 0.09375, 0.5, 0.125, 0.4688, 0.125, 0.5938, 0.09375, 0.625, 0.09375, 0.625, 0.125, 0.5938, 0.125, 0.5312, 0.09375, 0.5625, 0.09375, 0.5625, 0.125, 0.5312, 0.125, 0.5312, 0.03125, 0.5625, 0.03125, 0.5625, 0.0625, 0.5312, 0.0625, 0.5938, 0.03125, 0.625, 0.03125, 0.625, 0.0625, 0.5938, 0.0625, 0.4062, 0.09375, 0.4375, 0.09375, 0.4375, 0.125, 0.4062, 0.125, 0.4062, 0.03125, 0.4375, 0.03125, 0.4375, 0.0625, 0.4062, 0.0625, 0.4688, 0.03125, 0.5, 0.03125, 0.5, 0.0625, 0.4688, 0.0625, 0.4062, 0.2188, 0.4375, 0.2188, 0.4375, 0.25, 0.4062, 0.25, 0.4062, 0.1562, 0.4375, 0.1562, 0.4375, 0.1875, 0.4062, 0.1875, 0.4688, 0.1562, 0.5, 0.1562, 0.5, 0.1875, 0.4688, 0.1875, 0.5312, 0.3438, 0.5625, 0.3438, 0.5625, 0.375, 0.5312, 0.375, 0.5312, 0.2812, 0.5625, 0.2812, 0.5625, 0.3125, 0.5312, 0.3125, 0.5938, 0.2812, 0.625, 0.2812, 0.625, 0.3125, 0.5938, 0.3125, 0.4062, 0.3438, 0.4375, 0.3438, 0.4375, 0.375, 0.4062, 0.375, 0.4062, 0.2812, 0.4375, 0.2812, 0.4375, 0.3125, 0.4062, 0.3125, 0.4688, 0.2812, 0.5, 0.2812, 0.5, 0.3125, 0.4688, 0.3125, 0.4062, 0.4688, 0.4375, 0.4688, 0.4375, 0.5, 0.4062, 0.5, 0.4062, 0.4062, 0.4375, 0.4062, 0.4375, 0.4375, 0.4062, 0.4375, 0.4688, 0.4062, 0.5, 0.4062, 0.5, 0.4375, 0.4688, 0.4375, 0.5312, 0.5938, 0.5625, 0.5938, 0.5625, 0.625, 0.5312, 0.625, 0.5312, 0.5312, 0.5625, 0.5312, 0.5625, 0.5625, 0.5312, 0.5625, 0.5938, 0.5312, 0.625, 0.5312, 0.625, 0.5625, 0.5938, 0.5625, 0.4062, 0.5938, 0.4375, 0.5938, 0.4375, 0.625, 0.4062, 0.625, 0.4062, 0.5312, 0.4375, 0.5312, 0.4375, 0.5625, 0.4062, 0.5625, 0.4688, 0.5312, 0.5, 0.5312, 0.5, 0.5625, 0.4688, 0.5625, 0.4062, 0.7188, 0.4375, 0.7188, 0.4375, 0.75, 0.4062, 0.75, 0.4062, 0.6562, 0.4375, 0.6562, 0.4375, 0.6875, 0.4062, 0.6875, 0.4688, 0.6562, 0.5, 0.6562, 0.5, 0.6875, 0.4688, 0.6875, 0.5312, 0.8438, 0.5625, 0.8438, 0.5625, 0.875, 0.5312, 0.875, 0.5312, 0.7812, 0.5625, 0.7812, 0.5625, 0.8125, 0.5312, 0.8125, 0.5938, 0.7812, 0.625, 0.7812, 0.625, 0.8125, 0.5938, 0.8125, 0.4062, 0.8438, 0.4375, 0.8438, 0.4375, 0.875, 0.4062, 0.875, 0.4062, 0.7812, 0.4375, 0.7812, 0.4375, 0.8125, 0.4062, 0.8125, 0.4688, 0.7812, 0.5, 0.7812, 0.5, 0.8125, 0.4688, 0.8125, 0.4062, 0.9688, 0.4375, 0.9688, 0.4375, 1.0, 0.4062, 1.0, 0.4062, 0.9062, 0.4375, 0.9062, 0.4375, 0.9375, 0.4062, 0.9375, 0.4688, 0.9062, 0.5, 0.9062, 0.5, 0.9375, 0.4688, 0.9375, 0.2812, 0.5938, 0.3125, 0.5938, 0.3125, 0.625, 0.2812, 0.625, 0.2812, 0.5312, 0.3125, 0.5312, 0.3125, 0.5625, 0.2812, 0.5625, 0.3438, 0.5312, 0.375, 0.5312, 0.375, 0.5625, 0.3438, 0.5625, 0.1562, 0.5938, 0.1875, 0.5938, 0.1875, 0.625, 0.1562, 0.625, 0.1562, 0.5312, 0.1875, 0.5312, 0.1875, 0.5625, 0.1562, 0.5625, 0.2188, 0.5312, 0.25, 0.5312, 0.25, 0.5625, 0.2188, 0.5625, 0.1562, 0.7188, 0.1875, 0.7188, 0.1875, 0.75, 0.1562, 0.75, 0.1562, 0.6562, 0.1875, 0.6562, 0.1875, 0.6875, 0.1562, 0.6875, 0.2188, 0.6562, 0.25, 0.6562, 0.25, 0.6875, 0.2188, 0.6875, 0.7812, 0.5938, 0.8125, 0.5938, 0.8125, 0.625, 0.7812, 0.625, 0.7812, 0.5312, 0.8125, 0.5312, 0.8125, 0.5625, 0.7812, 0.5625, 0.8438, 0.5312, 0.875, 0.5312, 0.875, 0.5625, 0.8438, 0.5625, 0.6562, 0.5938, 0.6875, 0.5938, 0.6875, 0.625, 0.6562, 0.625, 0.6562, 0.5312, 0.6875, 0.5312, 0.6875, 0.5625, 0.6562, 0.5625, 0.7188, 0.5312, 0.75, 0.5312, 0.75, 0.5625, 0.7188, 0.5625, 0.6562, 0.7188, 0.6875, 0.7188, 0.6875, 0.75, 0.6562, 0.75, 0.6562, 0.6562, 0.6875, 0.6562, 0.6875, 0.6875, 0.6562, 0.6875, 0.7188, 0.6562, 0.75, 0.6562, 0.75, 0.6875, 0.7188, 0.6875, 0.7812, 0.7188, 0.8125, 0.7188, 0.8125, 0.75, 0.7812, 0.75, 0.7812, 0.6562, 0.8125, 0.6562, 0.8125, 0.6875, 0.7812, 0.6875, 0.8438, 0.6562, 0.875, 0.6562, 0.875, 0.6875, 0.8438, 0.6875, 0.2812, 0.7188, 0.3125, 0.7188, 0.3125, 0.75, 0.2812, 0.75, 0.2812, 0.6562, 0.3125, 0.6562, 0.3125, 0.6875, 0.2812, 0.6875, 0.3438, 0.6562, 0.375, 0.6562, 0.375, 0.6875, 0.3438, 0.6875, 0.5312, 0.9688, 0.5625, 0.9688, 0.5625, 1.0, 0.5312, 1.0, 0.5312, 0.9062, 0.5625, 0.9062, 0.5625, 0.9375, 0.5312, 0.9375, 0.5938, 0.9062, 0.625, 0.9062, 0.625, 0.9375, 0.5938, 0.9375, 0.5312, 0.7188, 0.5625, 0.7188, 0.5625, 0.75, 0.5312, 0.75, 0.5312, 0.6562, 0.5625, 0.6562, 0.5625, 0.6875, 0.5312, 0.6875, 0.5938, 0.6562, 0.625, 0.6562, 0.625, 0.6875, 0.5938, 0.6875, 0.5312, 0.4688, 0.5625, 0.4688, 0.5625, 0.5, 0.5312, 0.5, 0.5312, 0.4062, 0.5625, 0.4062, 0.5625, 0.4375, 0.5312, 0.4375, 0.5938, 0.4062, 0.625, 0.4062, 0.625, 0.4375, 0.5938, 0.4375, 0.5312, 0.2188, 0.5625, 0.2188, 0.5625, 0.25, 0.5312, 0.25, 0.5312, 0.1562, 0.5625, 0.1562, 0.5625, 0.1875, 0.5312, 0.1875, 0.5938, 0.1562, 0.625, 0.1562, 0.625, 0.1875, 0.5938, 0.1875, 0.5625, 0.1562, 0.5938, 0.1562, 0.5938, 0.1875, 0.5625, 0.1875, 0.5625, 0.125, 0.5938, 0.125, 0.5938, 0.1562, 0.5625, 0.1562, 0.5938, 0.125, 0.625, 0.125, 0.625, 0.1562, 0.5938, 0.1562, 0.5, 0.1562, 0.5312, 0.1562, 0.5312, 0.1875, 0.5, 0.1875, 0.5, 0.125, 0.5312, 0.125, 0.5312, 0.1562, 0.5, 0.1562, 0.5312, 0.125, 0.5625, 0.125, 0.5625, 0.1562, 0.5312, 0.1562, 0.5, 0.2188, 0.5312, 0.2188, 0.5312, 0.25, 0.5, 0.25, 0.5, 0.1875, 0.5312, 0.1875, 0.5312, 0.2188, 0.5, 0.2188, 0.5312, 0.1875, 0.5625, 0.1875, 0.5625, 0.2188, 0.5312, 0.2188, 0.5625, 0.4062, 0.5938, 0.4062, 0.5938, 0.4375, 0.5625, 0.4375, 0.5625, 0.375, 0.5938, 0.375, 0.5938, 0.4062, 0.5625, 0.4062, 0.5938, 0.375, 0.625, 0.375, 0.625, 0.4062, 0.5938, 0.4062, 0.5, 0.4062, 0.5312, 0.4062, 0.5312, 0.4375, 0.5, 0.4375, 0.5, 0.375, 0.5312, 0.375, 0.5312, 0.4062, 0.5, 0.4062, 0.5312, 0.375, 0.5625, 0.375, 0.5625, 0.4062, 0.5312, 0.4062, 0.5, 0.4688, 0.5312, 0.4688, 0.5312, 0.5, 0.5, 0.5, 0.5, 0.4375, 0.5312, 0.4375, 0.5312, 0.4688, 0.5, 0.4688, 0.5312, 0.4375, 0.5625, 0.4375, 0.5625, 0.4688, 0.5312, 0.4688, 0.5625, 0.6562, 0.5938, 0.6562, 0.5938, 0.6875, 0.5625, 0.6875, 0.5625, 0.625, 0.5938, 0.625, 0.5938, 0.6562, 0.5625, 0.6562, 0.5938, 0.625, 0.625, 0.625, 0.625, 0.6562, 0.5938, 0.6562, 0.5, 0.6562, 0.5312, 0.6562, 0.5312, 0.6875, 0.5, 0.6875, 0.5, 0.625, 0.5312, 0.625, 0.5312, 0.6562, 0.5, 0.6562, 0.5312, 0.625, 0.5625, 0.625, 0.5625, 0.6562, 0.5312, 0.6562, 0.5, 0.7188, 0.5312, 0.7188, 0.5312, 0.75, 0.5, 0.75, 0.5, 0.6875, 0.5312, 0.6875, 0.5312, 0.7188, 0.5, 0.7188, 0.5312, 0.6875, 0.5625, 0.6875, 0.5625, 0.7188, 0.5312, 0.7188, 0.5625, 0.9062, 0.5938, 0.9062, 0.5938, 0.9375, 0.5625, 0.9375, 0.5625, 0.875, 0.5938, 0.875, 0.5938, 0.9062, 0.5625, 0.9062, 0.5938, 0.875, 0.625, 0.875, 0.625, 0.9062, 0.5938, 0.9062, 0.5, 0.9062, 0.5312, 0.9062, 0.5312, 0.9375, 0.5, 0.9375, 0.5, 0.875, 0.5312, 0.875, 0.5312, 0.9062, 0.5, 0.9062, 0.5312, 0.875, 0.5625, 0.875, 0.5625, 0.9062, 0.5312, 0.9062, 0.5, 0.9688, 0.5312, 0.9688, 0.5312, 1.0, 0.5, 1.0, 0.5, 0.9375, 0.5312, 0.9375, 0.5312, 0.9688, 0.5, 0.9688, 0.5312, 0.9375, 0.5625, 0.9375, 0.5625, 0.9688, 0.5312, 0.9688, 0.3125, 0.6562, 0.3438, 0.6562, 0.3438, 0.6875, 0.3125, 0.6875, 0.3125, 0.625, 0.3438, 0.625, 0.3438, 0.6562, 0.3125, 0.6562, 0.3438, 0.625, 0.375, 0.625, 0.375, 0.6562, 0.3438, 0.6562, 0.25, 0.6562, 0.2812, 0.6562, 0.2812, 0.6875, 0.25, 0.6875, 0.25, 0.625, 0.2812, 0.625, 0.2812, 0.6562, 0.25, 0.6562, 0.2812, 0.625, 0.3125, 0.625, 0.3125, 0.6562, 0.2812, 0.6562, 0.25, 0.7188, 0.2812, 0.7188, 0.2812, 0.75, 0.25, 0.75, 0.25, 0.6875, 0.2812, 0.6875, 0.2812, 0.7188, 0.25, 0.7188, 0.2812, 0.6875, 0.3125, 0.6875, 0.3125, 0.7188, 0.2812, 0.7188, 0.8125, 0.6562, 0.8438, 0.6562, 0.8438, 0.6875, 0.8125, 0.6875, 0.8125, 0.625, 0.8438, 0.625, 0.8438, 0.6562, 0.8125, 0.6562, 0.8438, 0.625, 0.875, 0.625, 0.875, 0.6562, 0.8438, 0.6562, 0.75, 0.6562, 0.7812, 0.6562, 0.7812, 0.6875, 0.75, 0.6875, 0.75, 0.625, 0.7812, 0.625, 0.7812, 0.6562, 0.75, 0.6562, 0.7812, 0.625, 0.8125, 0.625, 0.8125, 0.6562, 0.7812, 0.6562, 0.75, 0.7188, 0.7812, 0.7188, 0.7812, 0.75, 0.75, 0.75, 0.75, 0.6875, 0.7812, 0.6875, 0.7812, 0.7188, 0.75, 0.7188, 0.7812, 0.6875, 0.8125, 0.6875, 0.8125, 0.7188, 0.7812, 0.7188, 0.6875, 0.6562, 0.7188, 0.6562, 0.7188, 0.6875, 0.6875, 0.6875, 0.6875, 0.625, 0.7188, 0.625, 0.7188, 0.6562, 0.6875, 0.6562, 0.7188, 0.625, 0.75, 0.625, 0.75, 0.6562, 0.7188, 0.6562, 0.625, 0.6562, 0.6562, 0.6562, 0.6562, 0.6875, 0.625, 0.6875, 0.625, 0.625, 0.6562, 0.625, 0.6562, 0.6562, 0.625, 0.6562, 0.6562, 0.625, 0.6875, 0.625, 0.6875, 0.6562, 0.6562, 0.6562, 0.625, 0.7188, 0.6562, 0.7188, 0.6562, 0.75, 0.625, 0.75, 0.625, 0.6875, 0.6562, 0.6875, 0.6562, 0.7188, 0.625, 0.7188, 0.6562, 0.6875, 0.6875, 0.6875, 0.6875, 0.7188, 0.6562, 0.7188, 0.6875, 0.5312, 0.7188, 0.5312, 0.7188, 0.5625, 0.6875, 0.5625, 0.6875, 0.5, 0.7188, 0.5, 0.7188, 0.5312, 0.6875, 0.5312, 0.7188, 0.5, 0.75, 0.5, 0.75, 0.5312, 0.7188, 0.5312, 0.625, 0.5312, 0.6562, 0.5312, 0.6562, 0.5625, 0.625, 0.5625, 0.625, 0.5, 0.6562, 0.5, 0.6562, 0.5312, 0.625, 0.5312, 0.6562, 0.5, 0.6875, 0.5, 0.6875, 0.5312, 0.6562, 0.5312, 0.625, 0.5938, 0.6562, 0.5938, 0.6562, 0.625, 0.625, 0.625, 0.625, 0.5625, 0.6562, 0.5625, 0.6562, 0.5938, 0.625, 0.5938, 0.6562, 0.5625, 0.6875, 0.5625, 0.6875, 0.5938, 0.6562, 0.5938, 0.8125, 0.5312, 0.8438, 0.5312, 0.8438, 0.5625, 0.8125, 0.5625, 0.8125, 0.5, 0.8438, 0.5, 0.8438, 0.5312, 0.8125, 0.5312, 0.8438, 0.5, 0.875, 0.5, 0.875, 0.5312, 0.8438, 0.5312, 0.75, 0.5312, 0.7812, 0.5312, 0.7812, 0.5625, 0.75, 0.5625, 0.75, 0.5, 0.7812, 0.5, 0.7812, 0.5312, 0.75, 0.5312, 0.7812, 0.5, 0.8125, 0.5, 0.8125, 0.5312, 0.7812, 0.5312, 0.75, 0.5938, 0.7812, 0.5938, 0.7812, 0.625, 0.75, 0.625, 0.75, 0.5625, 0.7812, 0.5625, 0.7812, 0.5938, 0.75, 0.5938, 0.7812, 0.5625, 0.8125, 0.5625, 0.8125, 0.5938, 0.7812, 0.5938, 0.1875, 0.6562, 0.2188, 0.6562, 0.2188, 0.6875, 0.1875, 0.6875, 0.1875, 0.625, 0.2188, 0.625, 0.2188, 0.6562, 0.1875, 0.6562, 0.2188, 0.625, 0.25, 0.625, 0.25, 0.6562, 0.2188, 0.6562, 0.125, 0.6562, 0.1562, 0.6562, 0.1562, 0.6875, 0.125, 0.6875, 0.125, 0.625, 0.1562, 0.625, 0.1562, 0.6562, 0.125, 0.6562, 0.1562, 0.625, 0.1875, 0.625, 0.1875, 0.6562, 0.1562, 0.6562, 0.125, 0.7188, 0.1562, 0.7188, 0.1562, 0.75, 0.125, 0.75, 0.125, 0.6875, 0.1562, 0.6875, 0.1562, 0.7188, 0.125, 0.7188, 0.1562, 0.6875, 0.1875, 0.6875, 0.1875, 0.7188, 0.1562, 0.7188, 0.1875, 0.5312, 0.2188, 0.5312, 0.2188, 0.5625, 0.1875, 0.5625, 0.1875, 0.5, 0.2188, 0.5, 0.2188, 0.5312, 0.1875, 0.5312, 0.2188, 0.5, 0.25, 0.5, 0.25, 0.5312, 0.2188, 0.5312, 0.125, 0.5312, 0.1562, 0.5312, 0.1562, 0.5625, 0.125, 0.5625, 0.125, 0.5, 0.1562, 0.5, 0.1562, 0.5312, 0.125, 0.5312, 0.1562, 0.5, 0.1875, 0.5, 0.1875, 0.5312, 0.1562, 0.5312, 0.125, 0.5938, 0.1562, 0.5938, 0.1562, 0.625, 0.125, 0.625, 0.125, 0.5625, 0.1562, 0.5625, 0.1562, 0.5938, 0.125, 0.5938, 0.1562, 0.5625, 0.1875, 0.5625, 0.1875, 0.5938, 0.1562, 0.5938, 0.3125, 0.5312, 0.3438, 0.5312, 0.3438, 0.5625, 0.3125, 0.5625, 0.3125, 0.5, 0.3438, 0.5, 0.3438, 0.5312, 0.3125, 0.5312, 0.3438, 0.5, 0.375, 0.5, 0.375, 0.5312, 0.3438, 0.5312, 0.25, 0.5312, 0.2812, 0.5312, 0.2812, 0.5625, 0.25, 0.5625, 0.25, 0.5, 0.2812, 0.5, 0.2812, 0.5312, 0.25, 0.5312, 0.2812, 0.5, 0.3125, 0.5, 0.3125, 0.5312, 0.2812, 0.5312, 0.25, 0.5938, 0.2812, 0.5938, 0.2812, 0.625, 0.25, 0.625, 0.25, 0.5625, 0.2812, 0.5625, 0.2812, 0.5938, 0.25, 0.5938, 0.2812, 0.5625, 0.3125, 0.5625, 0.3125, 0.5938, 0.2812, 0.5938, 0.4375, 0.9062, 0.4688, 0.9062, 0.4688, 0.9375, 0.4375, 0.9375, 0.4375, 0.875, 0.4688, 0.875, 0.4688, 0.9062, 0.4375, 0.9062, 0.4688, 0.875, 0.5, 0.875, 0.5, 0.9062, 0.4688, 0.9062, 0.375, 0.9062, 0.4062, 0.9062, 0.4062, 0.9375, 0.375, 0.9375, 0.375, 0.875, 0.4062, 0.875, 0.4062, 0.9062, 0.375, 0.9062, 0.4062, 0.875, 0.4375, 0.875, 0.4375, 0.9062, 0.4062, 0.9062, 0.375, 0.9688, 0.4062, 0.9688, 0.4062, 1.0, 0.375, 1.0, 0.375, 0.9375, 0.4062, 0.9375, 0.4062, 0.9688, 0.375, 0.9688, 0.4062, 0.9375, 0.4375, 0.9375, 0.4375, 0.9688, 0.4062, 0.9688, 0.4375, 0.7812, 0.4688, 0.7812, 0.4688, 0.8125, 0.4375, 0.8125, 0.4375, 0.75, 0.4688, 0.75, 0.4688, 0.7812, 0.4375, 0.7812, 0.4688, 0.75, 0.5, 0.75, 0.5, 0.7812, 0.4688, 0.7812, 0.375, 0.7812, 0.4062, 0.7812, 0.4062, 0.8125, 0.375, 0.8125, 0.375, 0.75, 0.4062, 0.75, 0.4062, 0.7812, 0.375, 0.7812, 0.4062, 0.75, 0.4375, 0.75, 0.4375, 0.7812, 0.4062, 0.7812, 0.375, 0.8438, 0.4062, 0.8438, 0.4062, 0.875, 0.375, 0.875, 0.375, 0.8125, 0.4062, 0.8125, 0.4062, 0.8438, 0.375, 0.8438, 0.4062, 0.8125, 0.4375, 0.8125, 0.4375, 0.8438, 0.4062, 0.8438, 0.5625, 0.7812, 0.5938, 0.7812, 0.5938, 0.8125, 0.5625, 0.8125, 0.5625, 0.75, 0.5938, 0.75, 0.5938, 0.7812, 0.5625, 0.7812, 0.5938, 0.75, 0.625, 0.75, 0.625, 0.7812, 0.5938, 0.7812, 0.5, 0.7812, 0.5312, 0.7812, 0.5312, 0.8125, 0.5, 0.8125, 0.5, 0.75, 0.5312, 0.75, 0.5312, 0.7812, 0.5, 0.7812, 0.5312, 0.75, 0.5625, 0.75, 0.5625, 0.7812, 0.5312, 0.7812, 0.5, 0.8438, 0.5312, 0.8438, 0.5312, 0.875, 0.5, 0.875, 0.5, 0.8125, 0.5312, 0.8125, 0.5312, 0.8438, 0.5, 0.8438, 0.5312, 0.8125, 0.5625, 0.8125, 0.5625, 0.8438, 0.5312, 0.8438, 0.4375, 0.6562, 0.4688, 0.6562, 0.4688, 0.6875, 0.4375, 0.6875, 0.4375, 0.625, 0.4688, 0.625, 0.4688, 0.6562, 0.4375, 0.6562, 0.4688, 0.625, 0.5, 0.625, 0.5, 0.6562, 0.4688, 0.6562, 0.375, 0.6562, 0.4062, 0.6562, 0.4062, 0.6875, 0.375, 0.6875, 0.375, 0.625, 0.4062, 0.625, 0.4062, 0.6562, 0.375, 0.6562, 0.4062, 0.625, 0.4375, 0.625, 0.4375, 0.6562, 0.4062, 0.6562, 0.375, 0.7188, 0.4062, 0.7188, 0.4062, 0.75, 0.375, 0.75, 0.375, 0.6875, 0.4062, 0.6875, 0.4062, 0.7188, 0.375, 0.7188, 0.4062, 0.6875, 0.4375, 0.6875, 0.4375, 0.7188, 0.4062, 0.7188, 0.4375, 0.5312, 0.4688, 0.5312, 0.4688, 0.5625, 0.4375, 0.5625, 0.4375, 0.5, 0.4688, 0.5, 0.4688, 0.5312, 0.4375, 0.5312, 0.4688, 0.5, 0.5, 0.5, 0.5, 0.5312, 0.4688, 0.5312, 0.375, 0.5312, 0.4062, 0.5312, 0.4062, 0.5625, 0.375, 0.5625, 0.375, 0.5, 0.4062, 0.5, 0.4062, 0.5312, 0.375, 0.5312, 0.4062, 0.5, 0.4375, 0.5, 0.4375, 0.5312, 0.4062, 0.5312, 0.375, 0.5938, 0.4062, 0.5938, 0.4062, 0.625, 0.375, 0.625, 0.375, 0.5625, 0.4062, 0.5625, 0.4062, 0.5938, 0.375, 0.5938, 0.4062, 0.5625, 0.4375, 0.5625, 0.4375, 0.5938, 0.4062, 0.5938, 0.5625, 0.5312, 0.5938, 0.5312, 0.5938, 0.5625, 0.5625, 0.5625, 0.5625, 0.5, 0.5938, 0.5, 0.5938, 0.5312, 0.5625, 0.5312, 0.5938, 0.5, 0.625, 0.5, 0.625, 0.5312, 0.5938, 0.5312, 0.5, 0.5312, 0.5312, 0.5312, 0.5312, 0.5625, 0.5, 0.5625, 0.5, 0.5, 0.5312, 0.5, 0.5312, 0.5312, 0.5, 0.5312, 0.5312, 0.5, 0.5625, 0.5, 0.5625, 0.5312, 0.5312, 0.5312, 0.5, 0.5938, 0.5312, 0.5938, 0.5312, 0.625, 0.5, 0.625, 0.5, 0.5625, 0.5312, 0.5625, 0.5312, 0.5938, 0.5, 0.5938, 0.5312, 0.5625, 0.5625, 0.5625, 0.5625, 0.5938, 0.5312, 0.5938, 0.4375, 0.4062, 0.4688, 0.4062, 0.4688, 0.4375, 0.4375, 0.4375, 0.4375, 0.375, 0.4688, 0.375, 0.4688, 0.4062, 0.4375, 0.4062, 0.4688, 0.375, 0.5, 0.375, 0.5, 0.4062, 0.4688, 0.4062, 0.375, 0.4062, 0.4062, 0.4062, 0.4062, 0.4375, 0.375, 0.4375, 0.375, 0.375, 0.4062, 0.375, 0.4062, 0.4062, 0.375, 0.4062, 0.4062, 0.375, 0.4375, 0.375, 0.4375, 0.4062, 0.4062, 0.4062, 0.375, 0.4688, 0.4062, 0.4688, 0.4062, 0.5, 0.375, 0.5, 0.375, 0.4375, 0.4062, 0.4375, 0.4062, 0.4688, 0.375, 0.4688, 0.4062, 0.4375, 0.4375, 0.4375, 0.4375, 0.4688, 0.4062, 0.4688, 0.4375, 0.2812, 0.4688, 0.2812, 0.4688, 0.3125, 0.4375, 0.3125, 0.4375, 0.25, 0.4688, 0.25, 0.4688, 0.2812, 0.4375, 0.2812, 0.4688, 0.25, 0.5, 0.25, 0.5, 0.2812, 0.4688, 0.2812, 0.375, 0.2812, 0.4062, 0.2812, 0.4062, 0.3125, 0.375, 0.3125, 0.375, 0.25, 0.4062, 0.25, 0.4062, 0.2812, 0.375, 0.2812, 0.4062, 0.25, 0.4375, 0.25, 0.4375, 0.2812, 0.4062, 0.2812, 0.375, 0.3438, 0.4062, 0.3438, 0.4062, 0.375, 0.375, 0.375, 0.375, 0.3125, 0.4062, 0.3125, 0.4062, 0.3438, 0.375, 0.3438, 0.4062, 0.3125, 0.4375, 0.3125, 0.4375, 0.3438, 0.4062, 0.3438, 0.5625, 0.2812, 0.5938, 0.2812, 0.5938, 0.3125, 0.5625, 0.3125, 0.5625, 0.25, 0.5938, 0.25, 0.5938, 0.2812, 0.5625, 0.2812, 0.5938, 0.25, 0.625, 0.25, 0.625, 0.2812, 0.5938, 0.2812, 0.5, 0.2812, 0.5312, 0.2812, 0.5312, 0.3125, 0.5, 0.3125, 0.5, 0.25, 0.5312, 0.25, 0.5312, 0.2812, 0.5, 0.2812, 0.5312, 0.25, 0.5625, 0.25, 0.5625, 0.2812, 0.5312, 0.2812, 0.5, 0.3438, 0.5312, 0.3438, 0.5312, 0.375, 0.5, 0.375, 0.5, 0.3125, 0.5312, 0.3125, 0.5312, 0.3438, 0.5, 0.3438, 0.5312, 0.3125, 0.5625, 0.3125, 0.5625, 0.3438, 0.5312, 0.3438, 0.4375, 0.1562, 0.4688, 0.1562, 0.4688, 0.1875, 0.4375, 0.1875, 0.4375, 0.125, 0.4688, 0.125, 0.4688, 0.1562, 0.4375, 0.1562, 0.4688, 0.125, 0.5, 0.125, 0.5, 0.1562, 0.4688, 0.1562, 0.375, 0.1562, 0.4062, 0.1562, 0.4062, 0.1875, 0.375, 0.1875, 0.375, 0.125, 0.4062, 0.125, 0.4062, 0.1562, 0.375, 0.1562, 0.4062, 0.125, 0.4375, 0.125, 0.4375, 0.1562, 0.4062, 0.1562, 0.375, 0.2188, 0.4062, 0.2188, 0.4062, 0.25, 0.375, 0.25, 0.375, 0.1875, 0.4062, 0.1875, 0.4062, 0.2188, 0.375, 0.2188, 0.4062, 0.1875, 0.4375, 0.1875, 0.4375, 0.2188, 0.4062, 0.2188, 0.4375, 0.03125, 0.4688, 0.03125, 0.4688, 0.0625, 0.4375, 0.0625, 0.4375, 0.0, 0.4688, 0.0, 0.4688, 0.03125, 0.4375, 0.03125, 0.4688, 0.0, 0.5, 0.0, 0.5, 0.03125, 0.4688, 0.03125, 0.375, 0.03125, 0.4062, 0.03125, 0.4062, 0.0625, 0.375, 0.0625, 0.375, 0.0, 0.4062, 0.0, 0.4062, 0.03125, 0.375, 0.03125, 0.4062, 0.0, 0.4375, 0.0, 0.4375, 0.03125, 0.4062, 0.03125, 0.375, 0.09375, 0.4062, 0.09375, 0.4062, 0.125, 0.375, 0.125, 0.375, 0.0625, 0.4062, 0.0625, 0.4062, 0.09375, 0.375, 0.09375, 0.4062, 0.0625, 0.4375, 0.0625, 0.4375, 0.09375, 0.4062, 0.09375, 0.5625, 0.03125, 0.5938, 0.03125, 0.5938, 0.0625, 0.5625, 0.0625, 0.5625, 0.0, 0.5938, 0.0, 0.5938, 0.03125, 0.5625, 0.03125, 0.5938, 0.0, 0.625, 0.0, 0.625, 0.03125, 0.5938, 0.03125, 0.5, 0.03125, 0.5312, 0.03125, 0.5312, 0.0625, 0.5, 0.0625, 0.5, 0.0, 0.5312, 0.0, 0.5312, 0.03125, 0.5, 0.03125, 0.5312, 0.0, 0.5625, 0.0, 0.5625, 0.03125, 0.5312, 0.03125, 0.5, 0.09375, 0.5312, 0.09375, 0.5312, 0.125, 0.5, 0.125, 0.5, 0.0625, 0.5312, 0.0625, 0.5312, 0.09375, 0.5, 0.09375, 0.5312, 0.0625, 0.5625, 0.0625, 0.5625, 0.09375, 0.5312, 0.09375, 0.5625, 0.09375, 0.5938, 0.09375, 0.5938, 0.125, 0.5625, 0.125, 0.5625, 0.0625, 0.5938, 0.0625, 0.5938, 0.09375, 0.5625, 0.09375, 0.5938, 0.0625, 0.625, 0.0625, 0.625, 0.09375, 0.5938, 0.09375, 0.4375, 0.09375, 0.4688, 0.09375, 0.4688, 0.125, 0.4375, 0.125, 0.4375, 0.0625, 0.4688, 0.0625, 0.4688, 0.09375, 0.4375, 0.09375, 0.4688, 0.0625, 0.5, 0.0625, 0.5, 0.09375, 0.4688, 0.09375, 0.4375, 0.2188, 0.4688, 0.2188, 0.4688, 0.25, 0.4375, 0.25, 0.4375, 0.1875, 0.4688, 0.1875, 0.4688, 0.2188, 0.4375, 0.2188, 0.4688, 0.1875, 0.5, 0.1875, 0.5, 0.2188, 0.4688, 0.2188, 0.5625, 0.3438, 0.5938, 0.3438, 0.5938, 0.375, 0.5625, 0.375, 0.5625, 0.3125, 0.5938, 0.3125, 0.5938, 0.3438, 0.5625, 0.3438, 0.5938, 0.3125, 0.625, 0.3125, 0.625, 0.3438, 0.5938, 0.3438, 0.4375, 0.3438, 0.4688, 0.3438, 0.4688, 0.375, 0.4375, 0.375, 0.4375, 0.3125, 0.4688, 0.3125, 0.4688, 0.3438, 0.4375, 0.3438, 0.4688, 0.3125, 0.5, 0.3125, 0.5, 0.3438, 0.4688, 0.3438, 0.4375, 0.4688, 0.4688, 0.4688, 0.4688, 0.5, 0.4375, 0.5, 0.4375, 0.4375, 0.4688, 0.4375, 0.4688, 0.4688, 0.4375, 0.4688, 0.4688, 0.4375, 0.5, 0.4375, 0.5, 0.4688, 0.4688, 0.4688, 0.5625, 0.5938, 0.5938, 0.5938, 0.5938, 0.625, 0.5625, 0.625, 0.5625, 0.5625, 0.5938, 0.5625, 0.5938, 0.5938, 0.5625, 0.5938, 0.5938, 0.5625, 0.625, 0.5625, 0.625, 0.5938, 0.5938, 0.5938, 0.4375, 0.5938, 0.4688, 0.5938, 0.4688, 0.625, 0.4375, 0.625, 0.4375, 0.5625, 0.4688, 0.5625, 0.4688, 0.5938, 0.4375, 0.5938, 0.4688, 0.5625, 0.5, 0.5625, 0.5, 0.5938, 0.4688, 0.5938, 0.4375, 0.7188, 0.4688, 0.7188, 0.4688, 0.75, 0.4375, 0.75, 0.4375, 0.6875, 0.4688, 0.6875, 0.4688, 0.7188, 0.4375, 0.7188, 0.4688, 0.6875, 0.5, 0.6875, 0.5, 0.7188, 0.4688, 0.7188, 0.5625, 0.8438, 0.5938, 0.8438, 0.5938, 0.875, 0.5625, 0.875, 0.5625, 0.8125, 0.5938, 0.8125, 0.5938, 0.8438, 0.5625, 0.8438, 0.5938, 0.8125, 0.625, 0.8125, 0.625, 0.8438, 0.5938, 0.8438, 0.4375, 0.8438, 0.4688, 0.8438, 0.4688, 0.875, 0.4375, 0.875, 0.4375, 0.8125, 0.4688, 0.8125, 0.4688, 0.8438, 0.4375, 0.8438, 0.4688, 0.8125, 0.5, 0.8125, 0.5, 0.8438, 0.4688, 0.8438, 0.4375, 0.9688, 0.4688, 0.9688, 0.4688, 1.0, 0.4375, 1.0, 0.4375, 0.9375, 0.4688, 0.9375, 0.4688, 0.9688, 0.4375, 0.9688, 0.4688, 0.9375, 0.5, 0.9375, 0.5, 0.9688, 0.4688, 0.9688, 0.3125, 0.5938, 0.3438, 0.5938, 0.3438, 0.625, 0.3125, 0.625, 0.3125, 0.5625, 0.3438, 0.5625, 0.3438, 0.5938, 0.3125, 0.5938, 0.3438, 0.5625, 0.375, 0.5625, 0.375, 0.5938, 0.3438, 0.5938, 0.1875, 0.5938, 0.2188, 0.5938, 0.2188, 0.625, 0.1875, 0.625, 0.1875, 0.5625, 0.2188, 0.5625, 0.2188, 0.5938, 0.1875, 0.5938, 0.2188, 0.5625, 0.25, 0.5625, 0.25, 0.5938, 0.2188, 0.5938, 0.1875, 0.7188, 0.2188, 0.7188, 0.2188, 0.75, 0.1875, 0.75, 0.1875, 0.6875, 0.2188, 0.6875, 0.2188, 0.7188, 0.1875, 0.7188, 0.2188, 0.6875, 0.25, 0.6875, 0.25, 0.7188, 0.2188, 0.7188, 0.8125, 0.5938, 0.8438, 0.5938, 0.8438, 0.625, 0.8125, 0.625, 0.8125, 0.5625, 0.8438, 0.5625, 0.8438, 0.5938, 0.8125, 0.5938, 0.8438, 0.5625, 0.875, 0.5625, 0.875, 0.5938, 0.8438, 0.5938, 0.6875, 0.5938, 0.7188, 0.5938, 0.7188, 0.625, 0.6875, 0.625, 0.6875, 0.5625, 0.7188, 0.5625, 0.7188, 0.5938, 0.6875, 0.5938, 0.7188, 0.5625, 0.75, 0.5625, 0.75, 0.5938, 0.7188, 0.5938, 0.6875, 0.7188, 0.7188, 0.7188, 0.7188, 0.75, 0.6875, 0.75, 0.6875, 0.6875, 0.7188, 0.6875, 0.7188, 0.7188, 0.6875, 0.7188, 0.7188, 0.6875, 0.75, 0.6875, 0.75, 0.7188, 0.7188, 0.7188, 0.8125, 0.7188, 0.8438, 0.7188, 0.8438, 0.75, 0.8125, 0.75, 0.8125, 0.6875, 0.8438, 0.6875, 0.8438, 0.7188, 0.8125, 0.7188, 0.8438, 0.6875, 0.875, 0.6875, 0.875, 0.7188, 0.8438, 0.7188, 0.3125, 0.7188, 0.3438, 0.7188, 0.3438, 0.75, 0.3125, 0.75, 0.3125, 0.6875, 0.3438, 0.6875, 0.3438, 0.7188, 0.3125, 0.7188, 0.3438, 0.6875, 0.375, 0.6875, 0.375, 0.7188, 0.3438, 0.7188, 0.5625, 0.9688, 0.5938, 0.9688, 0.5938, 1.0, 0.5625, 1.0, 0.5625, 0.9375, 0.5938, 0.9375, 0.5938, 0.9688, 0.5625, 0.9688, 0.5938, 0.9375, 0.625, 0.9375, 0.625, 0.9688, 0.5938, 0.9688, 0.5625, 0.7188, 0.5938, 0.7188, 0.5938, 0.75, 0.5625, 0.75, 0.5625, 0.6875, 0.5938, 0.6875, 0.5938, 0.7188, 0.5625, 0.7188, 0.5938, 0.6875, 0.625, 0.6875, 0.625, 0.7188, 0.5938, 0.7188, 0.5625, 0.4688, 0.5938, 0.4688, 0.5938, 0.5, 0.5625, 0.5, 0.5625, 0.4375, 0.5938, 0.4375, 0.5938, 0.4688, 0.5625, 0.4688, 0.5938, 0.4375, 0.625, 0.4375, 0.625, 0.4688, 0.5938, 0.4688, 0.5625, 0.2188, 0.5938, 0.2188, 0.5938, 0.25, 0.5625, 0.25, 0.5625, 0.1875, 0.5938, 0.1875, 0.5938, 0.2188, 0.5625, 0.2188, 0.5938, 0.1875, 0.625, 0.1875, 0.625, 0.2188, 0.5938, 0.2188])
me_cube_010.materials.append(mat_material_009)
me_cube_010.update()
me_cube_011 = bpy.data.meshes.new('Cube.011')
me_cube_011.from_pydata([(0.3845, 0.2397, 1.342), (0.3845, 0.2397, -1.342), (0.3845, 0.1421, 1.342), (0.3845, 0.1421, -1.342), (0.1477, 0.2397, 1.342), (0.1477, 0.2397, -1.342), (0.1477, 0.1421, 1.342), (0.1477, 0.1421, -1.342)], [], [(0, 4, 6, 2), (3, 2, 6, 7), (7, 6, 4, 5), (5, 1, 3, 7), (1, 0, 2, 3), (5, 4, 0, 1)])
_uv = me_cube_011.uv_layers.new(name='UVMap')
_uv.uv.foreach_set('vector', [0.625, 0.5, 0.875, 0.5, 0.875, 0.75, 0.625, 0.75, 0.375, 0.75, 0.625, 0.75, 0.625, 1.0, 0.375, 1.0, 0.375, 0.0, 0.625, 0.0, 0.625, 0.25, 0.375, 0.25, 0.125, 0.5, 0.375, 0.5, 0.375, 0.75, 0.125, 0.75, 0.375, 0.5, 0.625, 0.5, 0.625, 0.75, 0.375, 0.75, 0.375, 0.25, 0.625, 0.25, 0.625, 0.5, 0.375, 0.5])
me_cube_011.materials.append(mat_material_004)
me_cube_011.use_mirror_vertex_groups = False
me_cube_011.update()
me_cube_012 = bpy.data.meshes.new('Cube.012')
me_cube_012.from_pydata([(-0.4159, -1.199, 2.245), (-0.4159, -1.199, 1.113), (-0.4159, -1.317, 2.245), (-0.4159, -1.317, 1.113), (-0.8542, -1.199, 2.245), (-0.8542, -1.199, 1.113), (-0.8542, -1.317, 2.245), (-0.8542, -1.317, 1.113)], [], [(0, 4, 6, 2), (3, 2, 6, 7), (7, 6, 4, 5), (5, 1, 3, 7), (1, 0, 2, 3), (5, 4, 0, 1)])
_uv = me_cube_012.uv_layers.new(name='UVMap')
_uv.uv.foreach_set('vector', [0.625, 0.5, 0.875, 0.5, 0.875, 0.75, 0.625, 0.75, 0.375, 0.75, 0.625, 0.75, 0.625, 1.0, 0.375, 1.0, 0.375, 0.0, 0.625, 0.0, 0.625, 0.25, 0.375, 0.25, 0.125, 0.5, 0.375, 0.5, 0.375, 0.75, 0.125, 0.75, 0.375, 0.5, 0.625, 0.5, 0.625, 0.75, 0.375, 0.75, 0.375, 0.25, 0.625, 0.25, 0.625, 0.5, 0.375, 0.5])
me_cube_012.materials.append(mat_material_005)
me_cube_012.use_mirror_vertex_groups = False
me_cube_012.update()
me_cube_013 = bpy.data.meshes.new('Cube.013')
me_cube_013.from_pydata([(-1.0, -1.0, -1.0), (-1.0, -1.0, 1.0), (-1.0, 1.0, -1.0), (-1.0, 1.0, 1.0), (1.0, -1.0, -1.0), (1.0, -1.0, 1.0), (1.0, 1.0, -1.0), (1.0, 1.0, 1.0)], [], [(0, 1, 3, 2), (2, 3, 7, 6), (6, 7, 5, 4), (4, 5, 1, 0), (2, 6, 4, 0), (7, 3, 1, 5)])
_uv = me_cube_013.uv_layers.new(name='UVMap')
_uv.uv.foreach_set('vector', [0.375, 0.0, 0.625, 0.0, 0.625, 0.25, 0.375, 0.25, 0.375, 0.25, 0.625, 0.25, 0.625, 0.5, 0.375, 0.5, 0.375, 0.5, 0.625, 0.5, 0.625, 0.75, 0.375, 0.75, 0.375, 0.75, 0.625, 0.75, 0.625, 1.0, 0.375, 1.0, 0.125, 0.5, 0.375, 0.5, 0.375, 0.75, 0.125, 0.75, 0.625, 0.5, 0.875, 0.5, 0.875, 0.75, 0.625, 0.75])
me_cube_013.materials.append(mat_material_011)
me_cube_013.update()
me_cylinder = bpy.data.meshes.new('Cylinder')
me_cylinder.from_pydata([(-1.295, 1.0, 25.85), (-1.295, 1.0, 27.85), (-1.1, 0.9808, 25.85), (-1.1, 0.9808, 27.85), (-0.9119, 0.9239, 25.85), (-0.9119, 0.9239, 27.85), (-0.739, 0.8315, 25.85), (-0.739, 0.8315, 27.85), (-0.5875, 0.7071, 25.85), (-0.5875, 0.7071, 27.85), (-0.4631, 0.5556, 25.85), (-0.4631, 0.5556, 27.85), (-0.3707, 0.3827, 25.85), (-0.3707, 0.3827, 27.85), (-0.3138, 0.1951, 25.85), (-0.3138, 0.1951, 27.85), (-0.2946, 0.0, 25.85), (-0.2946, 0.0, 27.85), (-0.3138, -0.1951, 25.85), (-0.3138, -0.1951, 27.85), (-0.3707, -0.3827, 25.85), (-0.3707, -0.3827, 27.85), (-0.4631, -0.5556, 25.85), (-0.4631, -0.5556, 27.85), (-0.5875, -0.7071, 25.85), (-0.5875, -0.7071, 27.85), (-0.739, -0.8315, 25.85), (-0.739, -0.8315, 27.85), (-0.9119, -0.9239, 25.85), (-0.9119, -0.9239, 27.85), (-1.1, -0.9808, 25.85), (-1.1, -0.9808, 27.85), (-1.295, -1.0, 25.85), (-1.295, -1.0, 27.85), (-1.49, -0.9808, 25.85), (-1.49, -0.9808, 27.85), (-1.677, -0.9239, 25.85), (-1.677, -0.9239, 27.85), (-1.85, -0.8315, 25.85), (-1.85, -0.8315, 27.85), (-2.002, -0.7071, 25.85), (-2.002, -0.7071, 27.85), (-2.126, -0.5556, 25.85), (-2.126, -0.5556, 27.85), (-2.218, -0.3827, 25.85), (-2.218, -0.3827, 27.85), (-2.275, -0.1951, 25.85), (-2.275, -0.1951, 27.85), (-2.295, 0.0, 25.85), (-2.295, 0.0, 27.85), (-2.275, 0.1951, 25.85), (-2.275, 0.1951, 27.85), (-2.218, 0.3827, 25.85), (-2.218, 0.3827, 27.85), (-2.126, 0.5556, 25.85), (-2.126, 0.5556, 27.85), (-2.002, 0.7071, 25.85), (-2.002, 0.7071, 27.85), (-1.85, 0.8315, 25.85), (-1.85, 0.8315, 27.85), (-1.677, 0.9239, 25.85), (-1.677, 0.9239, 27.85), (-1.49, 0.9808, 25.85), (-1.49, 0.9808, 27.85)], [], [(0, 1, 3, 2), (2, 3, 5, 4), (4, 5, 7, 6), (6, 7, 9, 8), (8, 9, 11, 10), (10, 11, 13, 12), (12, 13, 15, 14), (14, 15, 17, 16), (16, 17, 19, 18), (18, 19, 21, 20), (20, 21, 23, 22), (22, 23, 25, 24), (24, 25, 27, 26), (26, 27, 29, 28), (28, 29, 31, 30), (30, 31, 33, 32), (32, 33, 35, 34), (34, 35, 37, 36), (36, 37, 39, 38), (38, 39, 41, 40), (40, 41, 43, 42), (42, 43, 45, 44), (44, 45, 47, 46), (46, 47, 49, 48), (48, 49, 51, 50), (50, 51, 53, 52), (52, 53, 55, 54), (54, 55, 57, 56), (56, 57, 59, 58), (58, 59, 61, 60), (3, 1, 63, 61, 59, 57, 55, 53, 51, 49, 47, 45, 43, 41, 39, 37, 35, 33, 31, 29, 27, 25, 23, 21, 19, 17, 15, 13, 11, 9, 7, 5), (60, 61, 63, 62), (62, 63, 1, 0), (0, 2, 4, 6, 8, 10, 12, 14, 16, 18, 20, 22, 24, 26, 28, 30, 32, 34, 36, 38, 40, 42, 44, 46, 48, 50, 52, 54, 56, 58, 60, 62)])
_uv = me_cylinder.uv_layers.new(name='UVMap')
_uv.uv.foreach_set('vector', [1.0, 0.5, 1.0, 1.0, 0.9688, 1.0, 0.9688, 0.5, 0.9688, 0.5, 0.9688, 1.0, 0.9375, 1.0, 0.9375, 0.5, 0.9375, 0.5, 0.9375, 1.0, 0.9062, 1.0, 0.9062, 0.5, 0.9062, 0.5, 0.9062, 1.0, 0.875, 1.0, 0.875, 0.5, 0.875, 0.5, 0.875, 1.0, 0.8438, 1.0, 0.8438, 0.5, 0.8438, 0.5, 0.8438, 1.0, 0.8125, 1.0, 0.8125, 0.5, 0.8125, 0.5, 0.8125, 1.0, 0.7812, 1.0, 0.7812, 0.5, 0.7812, 0.5, 0.7812, 1.0, 0.75, 1.0, 0.75, 0.5, 0.75, 0.5, 0.75, 1.0, 0.7188, 1.0, 0.7188, 0.5, 0.7188, 0.5, 0.7188, 1.0, 0.6875, 1.0, 0.6875, 0.5, 0.6875, 0.5, 0.6875, 1.0, 0.6562, 1.0, 0.6562, 0.5, 0.6562, 0.5, 0.6562, 1.0, 0.625, 1.0, 0.625, 0.5, 0.625, 0.5, 0.625, 1.0, 0.5938, 1.0, 0.5938, 0.5, 0.5938, 0.5, 0.5938, 1.0, 0.5625, 1.0, 0.5625, 0.5, 0.5625, 0.5, 0.5625, 1.0, 0.5312, 1.0, 0.5312, 0.5, 0.5312, 0.5, 0.5312, 1.0, 0.5, 1.0, 0.5, 0.5, 0.5, 0.5, 0.5, 1.0, 0.4688, 1.0, 0.4688, 0.5, 0.4688, 0.5, 0.4688, 1.0, 0.4375, 1.0, 0.4375, 0.5, 0.4375, 0.5, 0.4375, 1.0, 0.4062, 1.0, 0.4062, 0.5, 0.4062, 0.5, 0.4062, 1.0, 0.375, 1.0, 0.375, 0.5, 0.375, 0.5, 0.375, 1.0, 0.3438, 1.0, 0.3438, 0.5, 0.3438, 0.5, 0.3438, 1.0, 0.3125, 1.0, 0.3125, 0.5, 0.3125, 0.5, 0.3125, 1.0, 0.2812, 1.0, 0.2812, 0.5, 0.2812, 0.5, 0.2812, 1.0, 0.25, 1.0, 0.25, 0.5, 0.25, 0.5, 0.25, 1.0, 0.2188, 1.0, 0.2188, 0.5, 0.2188, 0.5, 0.2188, 1.0, 0.1875, 1.0, 0.1875, 0.5, 0.1875, 0.5, 0.1875, 1.0, 0.1562, 1.0, 0.1562, 0.5, 0.1562, 0.5, 0.1562, 1.0, 0.125, 1.0, 0.125, 0.5, 0.125, 0.5, 0.125, 1.0, 0.09375, 1.0, 0.09375, 0.5, 0.09375, 0.5, 0.09375, 1.0, 0.0625, 1.0, 0.0625, 0.5, 0.2968, 0.4854, 0.25, 0.49, 0.2032, 0.4854, 0.1582, 0.4717, 0.1167, 0.4496, 0.08029, 0.4197, 0.05045, 0.3833, 0.02827, 0.3418, 0.01461, 0.2968, 0.01, 0.25, 0.01461, 0.2032, 0.02827, 0.1582, 0.05045, 0.1167, 0.08029, 0.08029, 0.1167, 0.05045, 0.1582, 0.02827, 0.2032, 0.01461, 0.25, 0.01, 0.2968, 0.01461, 0.3418, 0.02827, 0.3833, 0.05045, 0.4197, 0.08029, 0.4496, 0.1167, 0.4717, 0.1582, 0.4854, 0.2032, 0.49, 0.25, 0.4854, 0.2968, 0.4717, 0.3418, 0.4496, 0.3833, 0.4197, 0.4197, 0.3833, 0.4496, 0.3418, 0.4717, 0.0625, 0.5, 0.0625, 1.0, 0.03125, 1.0, 0.03125, 0.5, 0.03125, 0.5, 0.03125, 1.0, 0.0, 1.0, 0.0, 0.5, 0.75, 0.49, 0.7968, 0.4854, 0.8418, 0.4717, 0.8833, 0.4496, 0.9197, 0.4197, 0.9496, 0.3833, 0.9717, 0.3418, 0.9854, 0.2968, 0.99, 0.25, 0.9854, 0.2032, 0.9717, 0.1582, 0.9496, 0.1167, 0.9197, 0.08029, 0.8833, 0.05045, 0.8418, 0.02827, 0.7968, 0.01461, 0.75, 0.01, 0.7032, 0.01461, 0.6582, 0.02827, 0.6167, 0.05045, 0.5803, 0.08029, 0.5504, 0.1167, 0.5283, 0.1582, 0.5146, 0.2032, 0.51, 0.25, 0.5146, 0.2968, 0.5283, 0.3418, 0.5504, 0.3833, 0.5803, 0.4197, 0.6167, 0.4496, 0.6582, 0.4717, 0.7032, 0.4854])
me_cylinder.materials.append(mat_material_003)
me_cylinder.update()

# ---- objects
ob_down = bpy.data.objects.new('down', me_cube_001)
ob_long = bpy.data.objects.new('Long', me_cube)
ob_small = bpy.data.objects.new('small', me_cube_002)
ob_vertical = bpy.data.objects.new('vertical', me_cube_003)
ob_hor_small = bpy.data.objects.new('hor small', me_cube_007)
ob_hor_long = bpy.data.objects.new('hor long', me_cube_008)
ob_empty = bpy.data.objects.new('Empty', None)
ob_frame_small = bpy.data.objects.new('frame small', me_cube_010)
ob_top = bpy.data.objects.new('top', me_cube_011)
ob_top_small = bpy.data.objects.new('top small', me_cube_012)
ob_cube = bpy.data.objects.new('Cube', me_cube_013)
ob_cylinder = bpy.data.objects.new('Cylinder', me_cylinder)

# ---- transforms, parenting, visibility, modifiers, constraints
ob_down.location = (0.0, 0.08392, 0.0)
ob_down.rotation_euler = (1.571, 0.0, 0.0)
ob_down.scale = (1.0, 1.0, 1.009)
ob_down.lock_rotations_4d = False
ob_down.empty_display_type = 'ARROWS'
ob_down.lineart.crease_threshold = 0.0
_m = ob_down.modifiers.new('Array', 'ARRAY')
_m.count = 6
_m = ob_down.modifiers.new('Bevel', 'BEVEL')
_m.segments = 4
ob_long.location = (0.0, 0.08392, 0.0)
ob_long.scale = (1.0, 1.009, 1.0)
ob_long.lock_rotations_4d = False
ob_long.empty_display_type = 'ARROWS'
ob_long.lineart.crease_threshold = 0.0
_m = ob_long.modifiers.new('Array', 'ARRAY')
_m.count = 6
_m = ob_long.modifiers.new('Mirror', 'MIRROR')
_m.use_axis = (False, True, False)
_m = ob_long.modifiers.new('Bevel', 'BEVEL')
_m.segments = 4
ob_small.location = (0.0, 0.08392, 0.0)
ob_small.rotation_euler = (0.0, 0.0, 1.571)
ob_small.scale = (1.009, 1.0, 1.0)
ob_small.lock_rotations_4d = False
ob_small.empty_display_type = 'ARROWS'
ob_small.lineart.crease_threshold = 0.0
_m = ob_small.modifiers.new('Array', 'ARRAY')
_m.count = 4
_m = ob_small.modifiers.new('Mirror', 'MIRROR')
_m.use_axis = (False, True, False)
_m = ob_small.modifiers.new('Bevel', 'BEVEL')
_m.segments = 4
ob_vertical.location = (0.0, 0.08392, 0.0)
ob_vertical.scale = (1.0, 1.009, 1.0)
_m = ob_vertical.modifiers.new('Mirror', 'MIRROR')
_m.use_axis = (True, True, False)
ob_hor_small.location = (0.0, 0.08392, 0.0)
ob_hor_small.rotation_euler = (1.571, 0.0, 0.0)
ob_hor_small.scale = (1.0, 1.0, 1.009)
_m = ob_hor_small.modifiers.new('Mirror', 'MIRROR')
_m.use_axis = (True, True, False)
ob_hor_long.location = (0.0, 0.08392, 0.0)
ob_hor_long.rotation_euler = (0.0, 1.571, 0.0)
ob_hor_long.scale = (1.0, 1.009, 1.0)
_m = ob_hor_long.modifiers.new('Mirror', 'MIRROR')
_m.use_axis = (True, True, False)
ob_empty.location = (0.0, 0.08392, 1.74)
ob_empty.rotation_euler = (-1.571, 0.0, 1.571)
ob_empty.scale = (1.009, 1.0, 1.0)
ob_frame_small.parent = ob_empty
ob_frame_small.matrix_parent_inverse = Matrix(((-4.333e-08, 0.9912, 2.099e-22, -0.08318), (4.371e-08, 1.911e-15, -1.0, 1.74), (-1.0, -4.371e-08, -4.371e-08, 7.973e-08), (0.0, -0.0, 0.0, 1.0)))
ob_frame_small.location = (0.0, -1.016, 1.8)
ob_frame_small.rotation_euler = (1.571, 0.0, 0.0)
ob_frame_small.scale = (0.5797, 1.0, 1.009)
_m = ob_frame_small.modifiers.new('SimpleDeform', 'SIMPLE_DEFORM')
_m.deform_method = 'BEND'
_m.deform_axis = 'Z'
_m.origin = ob_empty
_m.factor = 3.142
_m.angle = 3.142
_m = ob_frame_small.modifiers.new('Mirror', 'MIRROR')
ob_top.parent = ob_empty
ob_top.matrix_parent_inverse = Matrix(((-4.333e-08, 0.9912, 2.099e-22, -0.08318), (4.371e-08, 1.911e-15, -1.0, 1.74), (-1.0, -4.371e-08, -4.371e-08, 7.973e-08), (0.0, -0.0, 0.0, 1.0)))
ob_top.location = (0.0, -1.016, 1.8)
ob_top.rotation_euler = (1.571, 0.0, 1.571)
ob_top.scale = (1.009, 1.0, 1.0)
ob_top.lock_rotations_4d = False
ob_top.empty_display_type = 'ARROWS'
ob_top.lineart.crease_threshold = 0.0
_m = ob_top.modifiers.new('Bevel', 'BEVEL')
_m.segments = 4
_m = ob_top.modifiers.new('Array', 'ARRAY')
_m.count = 8
_m = ob_top.modifiers.new('SimpleDeform', 'SIMPLE_DEFORM')
_m.deform_method = 'BEND'
_m.deform_axis = 'Z'
_m.origin = ob_empty
_m.factor = 3.142
_m.angle = 3.142
ob_top_small.parent = ob_empty
ob_top_small.matrix_parent_inverse = Matrix(((-4.333e-08, 0.9912, 2.099e-22, -0.08318), (4.371e-08, 1.911e-15, -1.0, 1.74), (-1.0, -4.371e-08, -4.371e-08, 7.973e-08), (0.0, -0.0, 0.0, 1.0)))
ob_top_small.location = (0.0, 0.0, 0.0)
ob_top_small.rotation_euler = (0.0, 0.0, 1.571)
ob_top_small.lock_rotations_4d = False
ob_top_small.empty_display_type = 'ARROWS'
ob_top_small.lineart.crease_threshold = 0.0
_m = ob_top_small.modifiers.new('Array', 'ARRAY')
_m.count = 4
_m = ob_top_small.modifiers.new('Bevel', 'BEVEL')
_m.segments = 4
ob_cube.parent = ob_empty
ob_cube.matrix_parent_inverse = Matrix(((-4.333e-08, 0.9912, 2.099e-22, -0.08318), (4.371e-08, 1.911e-15, -1.0, 1.74), (-1.0, -4.371e-08, -4.371e-08, 7.973e-08), (0.0, -0.0, 0.0, 1.0)))
ob_cube.location = (0.0073, -0.7778, 1.319)
ob_cube.scale = (0.2202, 0.0886, -0.1151)
ob_cylinder.parent = ob_empty
ob_cylinder.matrix_parent_inverse = Matrix(((-4.333e-08, 0.9912, 2.099e-22, -0.08318), (4.371e-08, 1.911e-15, -1.0, 1.74), (-1.0, -4.371e-08, -4.371e-08, 7.973e-08), (0.0, -0.0, 0.0, 1.0)))
ob_cylinder.location = (0.0, 0.07392, 0.0)
ob_cylinder.rotation_euler = (0.0, 1.571, 0.0)
ob_cylinder.scale = (0.8651, 0.8728, 0.04651)
_m = ob_cylinder.modifiers.new('Boolean', 'BOOLEAN')
_m.object = ob_top_small
_m.operation = 'INTERSECT'
_m = ob_cylinder.modifiers.new('Mirror', 'MIRROR')
_m.use_axis = (False, False, True)

# ---- collection membership
col_wall.objects.link(ob_down)
col_wall.objects.link(ob_long)
col_wall.objects.link(ob_small)
col_frame.objects.link(ob_vertical)
col_frame.objects.link(ob_hor_small)
col_frame.objects.link(ob_hor_long)
col_top.objects.link(ob_empty)
col_top.objects.link(ob_frame_small)
col_top.objects.link(ob_top)
col_top.objects.link(ob_top_small)
col_top.objects.link(ob_cube)
col_top.objects.link(ob_cylinder)

# ---- scene / render settings (as saved in the file)
scene.frame_start = 1; scene.frame_end = 24; scene.frame_set(1)
scene.render.engine = 'BLENDER_EEVEE_NEXT'
bpy.context.view_layer.update()

# ---- added for rendering (the .blend has no active camera and no usable light): camera, sun
cam_auto = bpy.data.cameras.new('AutoCamera')
cam_auto.lens = 50.0
cam_auto.sensor_width = 36.0
cam_auto.clip_end = 1000.0
ob_auto_camera = bpy.data.objects.new('AutoCamera', cam_auto)
scene.collection.objects.link(ob_auto_camera)
ob_auto_camera.location = (4.45973, -5.26776, 4.10467)
ob_auto_camera.rotation_euler = (1.09748, -7.21219e-08, 0.694738)
scene.camera = ob_auto_camera
light_auto_sun = bpy.data.lights.new('AutoSun', 'SUN')
light_auto_sun.energy = 3.0
light_auto_sun.angle = 0.0523599
ob_auto_sun = bpy.data.objects.new('AutoSun', light_auto_sun)
scene.collection.objects.link(ob_auto_sun)
ob_auto_sun.rotation_euler = (0.872665, 0.174533, 0.523599)
bpy.context.view_layer.update()
